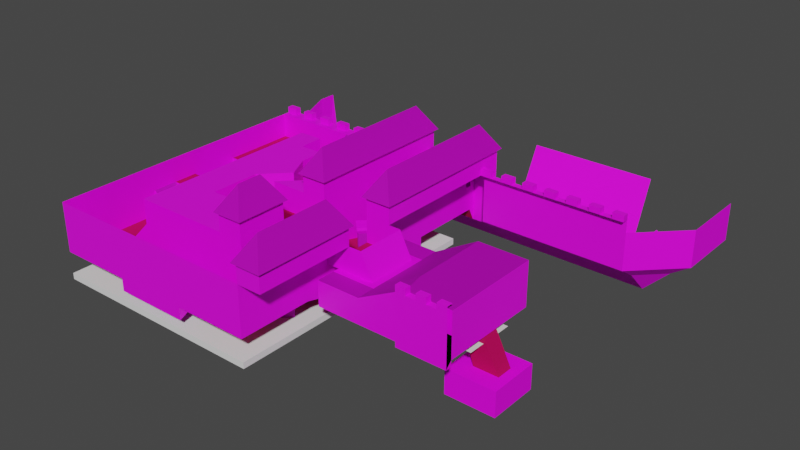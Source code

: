 # Source: Level1.blend  (saved by Blender 2.83.19; exported with 4.5.12 LTS)
import bpy
from mathutils import Matrix  # noqa: F401  (used for matrix-valued properties, if any)

bpy.ops.wm.read_factory_settings(use_empty=True)
scene = bpy.context.scene
scene.name = 'Scene'

# ---- collections
col_object = bpy.data.collections.new('Object'); scene.collection.children.link(col_object)
col_scene = bpy.data.collections.new('Scene'); scene.collection.children.link(col_scene)

# ---- images (referenced by path relative to the original .blend; pixels are not part of the script)
import os
ASSET_DIR = os.environ.get("B2B_ASSET_DIR", "")  # directory of the original .blend (textures are referenced by path, not embedded)
HERE = os.path.dirname(os.path.abspath(__file__))  # packed textures are extracted next to this script under _unpacked/

def load_image(name, relpath, width, height, colorspace="sRGB"):
    """Load a texture the original file referenced (path relative to the .blend, or extracted next to this script)."""
    p = next((c for c in (os.path.join(HERE, relpath), os.path.join(ASSET_DIR, relpath)) if relpath and os.path.exists(c)), "")
    if p:
        img = bpy.data.images.load(p, check_existing=True)
        img.name = name
    else:  # same state as the original file: an image datablock whose file is absent (Cycles renders it pink)
        img = bpy.data.images.new(name, width, height)
        img.source = "FILE"
        img.filepath = "//" + (relpath or name)
    img.colorspace_settings.name = colorspace
    return img
img_tx_plank_flooring_200_png = load_image('tx_plank_flooring_200.png', 'tx_plank_flooring_200.png', 1024, 1024, 'sRGB')
img_tx_wall_black_200_png = load_image('tx_wall_black_200.png', 'tx_wall_black_200.png', 1024, 1024, 'sRGB')
img_tx_floor_png_003 = load_image('tx_floor.png.003', 'tx_floor.png', 1024, 1024, 'sRGB')
img_tx_cliff_floor_200_png_001 = load_image('tx_cliff_floor_200.png.001', 'tx_cliff_floor_200.png', 1024, 1024, 'sRGB')
img_tx_hard_planks_200_png = load_image('tx_hard_planks_200.png', 'tx_hard_planks_200.png', 1024, 1024, 'sRGB')

# ---- materials (node trees are filled in below, after node groups)
mat_planks = bpy.data.materials.new('Planks')
mat_planks.use_transparent_shadow = False
mat_wall = bpy.data.materials.new('Wall')
mat_wall.use_transparent_shadow = False
mat_carpet2 = bpy.data.materials.new('Carpet2')
mat_carpet2.use_transparent_shadow = False
mat_cavewall = bpy.data.materials.new('CaveWall')
mat_cavewall.use_transparent_shadow = False
mat_wood = bpy.data.materials.new('Wood')
mat_wood.use_transparent_shadow = False

# ---- material node trees
mat_planks.use_nodes = True; mat_planks.node_tree.nodes.clear()
_N = mat_planks.node_tree.nodes; _L = mat_planks.node_tree.links
n0 = _N.new('ShaderNodeBsdfPrincipled'); n0.name = 'Principled BSDF'; n0.location = (10, 300)
n0.distribution = 'GGX'
n0.subsurface_method = 'BURLEY'
n0.inputs[2].default_value = 0.7292
n0.inputs[3].default_value = 1.45
n0.inputs[13].default_value = 0.2188
n0.inputs[27].default_value = (0.0, 0.0, 0.0, 1.0)
n0.inputs[28].default_value = 1.0
n1 = _N.new('ShaderNodeOutputMaterial'); n1.name = 'Material Output'; n1.location = (300, 300)
n2 = _N.new('ShaderNodeTexCoord'); n2.name = 'Texture Coordinate'; n2.location = (-969, 125)
n3 = _N.new('ShaderNodeMapping'); n3.name = 'Mapping'; n3.location = (-750, 167)
n3.inputs[3].default_value = (16.0, 16.0, 16.0)
n4 = _N.new('ShaderNodeTexImage'); n4.name = 'Image Texture'; n4.location = (-545, 219)
n4.image = img_tx_plank_flooring_200_png
n4.projection = 'BOX'
n4.interpolation = 'Closest'
n5 = _N.new('ShaderNodeRGB'); n5.name = 'RGB'; n5.location = (-440, -80)
n5.outputs[0].default_value = (0.5, 0.5, 0.5, 1.0)
n6 = _N.new('ShaderNodeVectorMath'); n6.name = 'Vector Math'; n6.location = (-220, 80)
n6.operation = 'MULTIPLY'
_L.new(n0.outputs[0], n1.inputs[0])
_L.new(n2.outputs[0], n3.inputs[0])
_L.new(n3.outputs[0], n4.inputs[0])
_L.new(n4.outputs[0], n6.inputs[0])
_L.new(n6.outputs[0], n0.inputs[0])
_L.new(n5.outputs[0], n6.inputs[1])
n1.is_active_output = True
mat_wall.use_nodes = True; mat_wall.node_tree.nodes.clear()
_N = mat_wall.node_tree.nodes; _L = mat_wall.node_tree.links
n0 = _N.new('ShaderNodeBsdfPrincipled'); n0.name = 'Principled BSDF'; n0.location = (10, 300)
n0.distribution = 'GGX'
n0.subsurface_method = 'BURLEY'
n0.inputs[3].default_value = 1.45
n0.inputs[27].default_value = (0.0, 0.0, 0.0, 1.0)
n0.inputs[28].default_value = 1.0
n1 = _N.new('ShaderNodeOutputMaterial'); n1.name = 'Material Output'; n1.location = (300, 300)
n2 = _N.new('ShaderNodeTexImage'); n2.name = 'Image Texture'; n2.location = (-280, 275)
n2.image = img_tx_wall_black_200_png
n2.projection = 'BOX'
n2.interpolation = 'Closest'
n3 = _N.new('ShaderNodeTexCoord'); n3.name = 'Texture Coordinate'; n3.location = (-704, 181)
n4 = _N.new('ShaderNodeMapping'); n4.name = 'Mapping'; n4.location = (-485, 223)
n4.inputs[3].default_value = (32.0, 32.0, 8.0)
_L.new(n0.outputs[0], n1.inputs[0])
_L.new(n2.outputs[0], n0.inputs[0])
_L.new(n3.outputs[0], n4.inputs[0])
_L.new(n4.outputs[0], n2.inputs[0])
n1.is_active_output = True
mat_carpet2.use_nodes = True; mat_carpet2.node_tree.nodes.clear()
_N = mat_carpet2.node_tree.nodes; _L = mat_carpet2.node_tree.links
n0 = _N.new('ShaderNodeBsdfPrincipled'); n0.name = 'Principled BSDF'; n0.location = (10, 300)
n0.distribution = 'GGX'
n0.subsurface_method = 'BURLEY'
n0.inputs[2].default_value = 0.7292
n0.inputs[3].default_value = 1.45
n0.inputs[13].default_value = 0.2188
n0.inputs[27].default_value = (0.0, 0.0, 0.0, 1.0)
n0.inputs[28].default_value = 1.0
n1 = _N.new('ShaderNodeOutputMaterial'); n1.name = 'Material Output'; n1.location = (300, 300)
n2 = _N.new('ShaderNodeTexCoord'); n2.name = 'Texture Coordinate'; n2.location = (-969, 125)
n3 = _N.new('ShaderNodeMapping'); n3.name = 'Mapping'; n3.location = (-750, 167)
n3.inputs[3].default_value = (4.0, 4.0, 2.0)
n4 = _N.new('ShaderNodeTexImage'); n4.name = 'Image Texture'; n4.location = (-545, 219)
n4.image = img_tx_floor_png_003
n4.projection = 'BOX'
n4.interpolation = 'Closest'
n5 = _N.new('ShaderNodeVectorMath'); n5.name = 'Vector Math'; n5.location = (-229, 293)
n5.operation = 'MULTIPLY'
n6 = _N.new('ShaderNodeRGB'); n6.name = 'RGB'; n6.location = (-440, 420)
n6.outputs[0].default_value = (0.5029, 0.08438, 0.08438, 1.0)
_L.new(n0.outputs[0], n1.inputs[0])
_L.new(n2.outputs[0], n3.inputs[0])
_L.new(n3.outputs[0], n4.inputs[0])
_L.new(n4.outputs[0], n5.inputs[0])
_L.new(n5.outputs[0], n0.inputs[0])
_L.new(n6.outputs[0], n5.inputs[1])
n1.is_active_output = True
mat_cavewall.use_nodes = True; mat_cavewall.node_tree.nodes.clear()
_N = mat_cavewall.node_tree.nodes; _L = mat_cavewall.node_tree.links
n0 = _N.new('ShaderNodeBsdfPrincipled'); n0.name = 'Principled BSDF'; n0.location = (10, 300)
n0.distribution = 'GGX'
n0.subsurface_method = 'BURLEY'
n0.inputs[2].default_value = 0.7292
n0.inputs[3].default_value = 1.45
n0.inputs[13].default_value = 0.2188
n0.inputs[27].default_value = (0.0, 0.0, 0.0, 1.0)
n0.inputs[28].default_value = 1.0
n1 = _N.new('ShaderNodeOutputMaterial'); n1.name = 'Material Output'; n1.location = (300, 300)
n2 = _N.new('ShaderNodeTexCoord'); n2.name = 'Texture Coordinate'; n2.location = (-969, 125)
n3 = _N.new('ShaderNodeMapping'); n3.name = 'Mapping'; n3.location = (-750, 167)
n3.inputs[3].default_value = (16.0, 16.0, 4.0)
n4 = _N.new('ShaderNodeTexImage'); n4.name = 'Image Texture'; n4.location = (-545, 219)
n4.image = img_tx_cliff_floor_200_png_001
n4.projection = 'BOX'
n4.interpolation = 'Closest'
n5 = _N.new('ShaderNodeVectorMath'); n5.name = 'Vector Math'; n5.location = (-229, 293)
n5.operation = 'MULTIPLY'
n6 = _N.new('ShaderNodeRGB'); n6.name = 'RGB'; n6.location = (-440, 420)
n6.outputs[0].default_value = (1.0, 1.0, 1.0, 1.0)
_L.new(n0.outputs[0], n1.inputs[0])
_L.new(n2.outputs[0], n3.inputs[0])
_L.new(n3.outputs[0], n4.inputs[0])
_L.new(n4.outputs[0], n5.inputs[0])
_L.new(n5.outputs[0], n0.inputs[0])
_L.new(n6.outputs[0], n5.inputs[1])
n1.is_active_output = True
mat_wood.use_nodes = True; mat_wood.node_tree.nodes.clear()
_N = mat_wood.node_tree.nodes; _L = mat_wood.node_tree.links
n0 = _N.new('ShaderNodeBsdfPrincipled'); n0.name = 'Principled BSDF'; n0.location = (10, 300)
n0.distribution = 'GGX'
n0.subsurface_method = 'BURLEY'
n0.inputs[2].default_value = 0.7292
n0.inputs[3].default_value = 1.45
n0.inputs[13].default_value = 0.2188
n0.inputs[27].default_value = (0.0, 0.0, 0.0, 1.0)
n0.inputs[28].default_value = 1.0
n1 = _N.new('ShaderNodeOutputMaterial'); n1.name = 'Material Output'; n1.location = (300, 300)
n2 = _N.new('ShaderNodeTexCoord'); n2.name = 'Texture Coordinate'; n2.location = (-969, 125)
n3 = _N.new('ShaderNodeMapping'); n3.name = 'Mapping'; n3.location = (-750, 167)
n3.inputs[3].default_value = (32.0, 32.0, 8.0)
n4 = _N.new('ShaderNodeVectorMath'); n4.name = 'Vector Math'; n4.location = (-229, 293)
n4.operation = 'MULTIPLY'
n5 = _N.new('ShaderNodeTexImage'); n5.name = 'Image Texture'; n5.location = (-545, 219)
n5.image = img_tx_hard_planks_200_png
n5.projection = 'BOX'
n5.interpolation = 'Closest'
n6 = _N.new('ShaderNodeRGB'); n6.name = 'RGB'; n6.location = (-480, 440)
n6.outputs[0].default_value = (0.6795, 0.4179, 0.1946, 1.0)
_L.new(n0.outputs[0], n1.inputs[0])
_L.new(n2.outputs[0], n3.inputs[0])
_L.new(n3.outputs[0], n5.inputs[0])
_L.new(n5.outputs[0], n4.inputs[0])
_L.new(n4.outputs[0], n0.inputs[0])
_L.new(n6.outputs[0], n4.inputs[1])
n1.is_active_output = True

# ---- world
world_world = bpy.data.worlds.new('World'); scene.world = world_world
world_world.use_nodes = True; world_world.node_tree.nodes.clear()
_N = world_world.node_tree.nodes; _L = world_world.node_tree.links
n0 = _N.new('ShaderNodeOutputWorld'); n0.name = 'World Output'; n0.location = (300, 300)
n1 = _N.new('ShaderNodeBackground'); n1.name = 'Background'; n1.location = (10, 300)
n1.inputs[0].default_value = (0.05088, 0.05088, 0.05088, 1.0)
_L.new(n1.outputs[0], n0.inputs[0])
n0.is_active_output = True
world_world.color = (0.05088, 0.05088, 0.05088)
world_world.use_sun_shadow = False
world_world.sun_shadow_jitter_overblur = 0.0

# ---- meshes
me_level2 = bpy.data.meshes.new('Level2')
me_level2.from_pydata([(-4.0, -4.0, 0.0), (4.0, -4.0, 0.0), (-4.0, 7.0, 0.0), (4.0, 7.0, 0.0), (-4.0, -4.0, 4.0), (4.0, -4.0, 4.0), (-4.0, 7.0, 4.0), (4.0, 7.0, 4.0), (-4.0, -4.0, -2.0), (4.0, -4.0, -2.0), (4.0, -12.0, 4.0), (-4.0, -12.0, 4.0), (4.0, -28.0, 0.0), (-4.0, -28.0, 0.0), (4.0, -28.0, 4.0), (-4.0, -28.0, 4.0), (4.0, -32.0, 0.0), (-4.0, -32.0, 0.0), (4.0, -32.0, 4.0), (-4.0, -32.0, 4.0), (4.0, -40.0, 0.0), (-4.0, -40.0, 0.0), (-8.0, -32.0, 0.0), (-8.0, -40.0, 0.0), (4.0, -40.0, 4.0), (-4.0, -40.0, 4.0), (-8.0, -32.0, 4.0), (-8.0, -40.0, 4.0), (1.414, -12.0, 3.0), (0.0, -10.59, 3.0), (0.0, -13.41, 3.0), (-1.414, -12.0, 3.0), (0.0, -10.3, 4.0), (0.0, -10.59, -4.0), (1.697, -12.0, 4.0), (1.414, -12.0, -4.0), (-4.0, -21.2, -4.0), (-4.0, -21.41, 4.0), (-1.697, -28.0, 4.0), (-1.414, -28.0, -4.0), (-1.948, -20.0, -4.0), (-1.586, -20.0, 4.0), (-4.0, -18.8, -4.0), (-4.0, -18.59, 4.0), (4.0, -21.2, -4.0), (4.0, -21.41, 4.0), (1.948, -20.0, -4.0), (1.586, -20.0, 4.0), (0.0, -29.7, 4.0), (0.0, -29.41, -4.0), (4.0, -18.8, -4.0), (4.0, -18.59, 4.0), (1.414, -28.0, -4.0), (1.697, -28.0, 4.0), (0.0, -26.59, -4.0), (0.0, -26.3, 4.0), (-8.0, -32.0, -2.0), (-8.0, -40.0, -2.0), (-8.0, -36.0, 0.0), (-20.0, -32.0, -2.0), (-20.0, -40.0, -2.0), (-20.0, -36.0, 0.0), (-20.0, -32.0, 0.0), (-20.0, -40.0, 0.0), (-20.0, -32.0, 4.0), (-20.0, -40.0, 4.0), (-24.0, -40.0, 0.0), (-24.0, -32.0, 4.0), (-24.0, -40.0, 4.0), (-32.0, -40.0, 4.0), (-32.0, -32.0, 4.0), (-32.0, -40.0, 0.0), (-24.0, -32.0, -4.768e-07), (-32.0, -32.0, -4.768e-07), (-28.0, -32.0, -4.768e-07), (4.0, -32.0, 8.0), (-24.0, -32.0, 8.0), (-20.0, -32.0, 8.0), (-8.0, -32.0, 8.0), (-4.0, -32.0, 8.0), (-32.0, -24.0, 4.0), (-24.0, -24.0, 4.0), (-32.0, -32.0, 8.0), (-32.0, -40.0, 8.0), (-24.0, -40.0, 8.0), (-20.0, -40.0, 8.0), (-8.0, -40.0, 8.0), (-4.0, -40.0, 8.0), (4.0, -40.0, 8.0), (-28.0, -24.0, -4.768e-07), (-32.0, -24.0, 8.0), (-24.0, -24.0, 8.0), (-32.0, -20.0, 4.0), (-24.0, -20.0, 4.0), (-32.0, -20.0, 8.0), (-24.0, -20.0, 8.0), (-26.0, -24.0, 2.0), (-30.0, -24.0, 2.0), (-24.0, -16.0, 4.0), (-32.0, -16.0, 4.0), (-24.0, -16.0, 8.0), (-32.0, -16.0, 8.0), (-30.0, -20.0, 2.0), (-26.0, -20.0, 2.0), (-32.0, -24.0, -4.768e-07), (-32.0, -16.0, -4.0), (-26.0, -16.0, 4.0), (-26.0, -16.0, -4.0), (-24.0, -8.0, 4.0), (-26.0, -8.0, 4.0), (-32.0, -8.0, 4.0), (-30.0, -8.0, 4.0), (-32.0, -6.0, 4.0), (-30.0, -6.0, 4.0), (-24.0, -6.0, 4.0), (-26.0, -6.0, 4.0), (-32.0, -8.0, -4.0), (-24.0, -6.0, -3.0), (-30.0, -6.0, 0.0), (-32.0, 0.0, 4.0), (-30.0, 0.0, 4.0), (-30.0, -8.0, -4.0), (-26.0, -8.0, -4.0), (-30.0, 0.0, 0.0), (-26.0, 0.0, 0.0), (-26.0, -6.0, -3.0), (-24.0, -6.0, 8.0), (-24.0, -8.0, 8.0), (-32.0, -8.0, 8.0), (-26.0, -8.0, 4.0), (-26.0, -6.0, 4.0), (-30.0, -8.0, 4.0), (-30.0, -6.0, 4.0), (-24.0, 0.0, 0.0), (-24.0, 0.0, 4.0), (-24.0, 0.0, 8.0), (-32.0, -6.0, 8.0), (-32.0, 0.0, 8.0), (-32.0, 4.0, 4.0), (-30.0, 4.0, 4.0), (-24.0, 4.0, 4.0), (-24.0, 4.0, 8.0), (-20.0, 0.0, 4.0), (-20.0, 0.0, 8.0), (-20.0, 4.0, 4.0), (-20.0, 4.0, 8.0), (-20.0, -4.0, 4.0), (-20.0, -4.0, 8.0), (-20.0, 0.0, 0.0), (-20.0, -4.0, 0.0), (-18.0, 2.0, 4.0), (-16.0, 2.0, 4.0), (-14.0, 4.0, 4.0), (-20.0, 4.0, 0.0), (-18.0, 2.0, 0.0), (-16.0, 2.0, 0.0), (-14.0, 4.0, 0.0), (-12.0, -4.0, 4.0), (-12.0, -4.0, 8.0), (-12.0, 4.0, 4.0), (-12.0, 4.0, 0.0), (-12.0, 0.0, 8.0), (-16.0, -4.0, 0.0), (-16.0, -4.0, 4.0), (-16.0, -4.0, 8.0), (-12.0, 0.0, 4.0), (-12.0, 0.0, 0.0), (-16.0, 0.0, 4.0), (-16.0, 0.0, 0.0), (-12.0, -8.0, 4.0), (-12.0, -8.0, 8.0), (-16.0, -8.0, 4.0), (-16.0, -8.0, 8.0), (-4.0, -16.0, 4.0), (-4.0, -24.0, 4.0), (4.0, -16.0, 4.0), (4.0, -24.0, 4.0), (4.0, -28.0, 8.0), (-4.0, -28.0, 8.0), (-4.0, -24.0, 8.0), (4.0, -24.0, 8.0), (4.0, -12.0, 8.0), (4.0, -16.0, 8.0), (-4.0, -12.0, 8.0), (-4.0, -16.0, 8.0), (-4.0, -4.0, 8.0), (4.0, -4.0, 8.0), (-10.0, -12.0, 4.0), (-14.0, -12.0, 4.0), (-8.0, -16.0, 4.0), (-8.0, -24.0, 4.0), (-14.0, -16.0, 4.0), (-18.0, -16.0, 4.0), (-14.0, -24.0, 4.0), (-18.0, -24.0, 4.0), (-10.0, -12.0, 8.0), (-14.0, -12.0, 8.0), (-8.0, -16.0, 8.0), (-8.0, -24.0, 8.0), (-14.0, -16.0, 8.0), (-18.0, -16.0, 8.0), (-14.0, -24.0, 8.0), (-18.0, -24.0, 8.0), (4.0, 7.0, 8.0), (6.0, -16.0, 4.0), (6.0, -24.0, 4.0), (10.0, -24.0, 8.0), (10.0, -16.0, 8.0), (6.0, -16.0, 0.0), (6.0, -24.0, 0.0), (12.0, -24.0, 4.0), (12.0, -16.0, 4.0), (6.0, -28.0, 4.0), (6.0, -28.0, 0.0), (6.0, -12.0, 4.0), (6.0, -12.0, 0.0), (12.0, -28.0, 4.0), (12.0, -12.0, 4.0), (12.0, -28.0, 0.0), (12.0, -12.0, 0.0), (28.0, -28.0, 1.0), (28.0, -12.0, 1.0), (20.0, -24.0, 8.0), (20.0, -16.0, 8.0), (20.75, -28.0, 8.0), (20.0, -12.0, 8.0), (28.0, -24.0, 8.0), (28.0, -16.0, 8.0), (28.0, -28.0, 8.0), (28.0, -12.0, 8.0), (22.0, -12.0, 8.0), (22.0, -12.0, 1.0), (22.0, -28.0, 1.0), (8.0, -29.0, 8.0), (28.0, -24.0, 1.0), (28.0, -16.0, 1.0), (12.0, -24.0, 0.0), (12.0, -16.0, 0.0), (22.0, -28.0, 8.0), (20.0, -24.0, 1.0), (20.0, -16.0, 1.0), (22.0, -12.0, 0.0), (22.0, -28.0, 0.0), (20.0, -24.0, 0.0), (20.0, -16.0, 0.0), (25.0, -24.0, 1.0), (25.0, -16.0, 1.0), (28.0, -21.33, 1.0), (28.0, -18.67, 1.0), (25.0, -18.67, 1.0), (25.0, -21.33, 1.0), (30.5, -21.33, -4.0), (30.5, -18.67, -4.0), (26.5, -18.67, -4.0), (26.5, -21.33, -4.0), (28.0, -28.0, 4.5), (22.0, -28.0, 4.5), (17.0, -28.0, 0.0), (20.0, -29.0, 1.0), (20.0, -29.0, 4.5), (28.0, -29.0, 1.0), (28.0, -29.0, 4.5), (28.0, -28.0, 0.0), (22.0, -28.0, 0.0), (28.0, -29.0, 0.0), (20.0, -29.0, 0.0), (20.0, -29.0, 8.0), (28.0, -29.0, 8.0), (20.0, -28.0, 8.0), (28.0, -28.0, 8.0), (21.6, -29.0, 8.0), (23.2, -29.0, 8.0), (24.8, -29.0, 8.0), (26.4, -29.0, 8.0), (21.6, -28.0, 8.0), (23.2, -28.0, 8.0), (24.8, -28.0, 8.0), (26.4, -28.0, 8.0), (26.4, -29.0, 9.0), (28.0, -29.0, 9.0), (26.4, -28.0, 9.0), (28.0, -28.0, 9.0), (20.0, -28.0, 9.0), (20.0, -29.0, 9.0), (21.6, -29.0, 9.0), (23.2, -29.0, 9.0), (24.8, -29.0, 9.0), (21.6, -28.0, 9.0), (23.2, -28.0, 9.0), (24.8, -28.0, 9.0), (-1.414, -28.0, 3.0), (0.0, -29.41, 3.0), (0.0, -26.59, 3.0), (1.414, -28.0, 3.0), (0.0, -13.41, -4.0), (0.0, -13.7, 4.0), (-1.414, -12.0, -4.0), (-1.697, -12.0, 4.0), (0.0, -29.7, 3.5), (-1.697, -28.0, 3.5), (0.0, -26.3, 3.5), (1.697, -28.0, 3.5), (0.0, -13.7, 3.5), (-1.697, -12.0, 3.5), (0.0, -10.3, 3.5), (1.697, -12.0, 3.5), (-4.0, -21.2, 3.0), (-4.0, -18.8, 3.0), (-1.948, -20.0, 3.0), (4.0, -21.2, 3.0), (1.948, -20.0, 3.0), (4.0, -18.8, 3.0), (-4.0, -21.41, 3.5), (-4.0, -18.59, 3.5), (-1.586, -20.0, 3.5), (4.0, -21.41, 3.5), (1.586, -20.0, 3.5), (4.0, -18.59, 3.5), (4.0, -11.51, -0.1227), (4.0, -12.49, -0.1227), (4.0, -12.51, 0.0), (4.0, -12.0, 0.5057), (4.0, -11.49, 0.0), (4.0, -12.0, -0.07185), (-4.0, -12.49, -0.1227), (-4.0, -11.51, -0.1227), (-4.0, -11.49, 0.0), (-4.0, -12.0, 0.5057), (-4.0, -12.51, 0.0), (-4.0, -12.0, -0.07185), (-4.0, -20.49, -1.877), (-4.0, -19.51, -1.877), (-4.0, -20.0, -1.928), (4.0, -19.51, -1.877), (4.0, -20.49, -1.877), (4.0, -20.0, -1.928), (-26.0, -6.0, 3.75), (-26.0, -8.0, 3.75), (-30.0, -6.0, 3.75), (-30.0, -8.0, 3.75), (13.0, -16.0, 4.0), (13.0, -12.0, 4.0), (13.0, -28.0, 4.0), (13.0, -24.0, 4.0), (6.0, -15.0, 4.0), (12.0, -15.0, 4.0), (13.0, -15.0, 4.0), (6.0, -25.0, 4.0), (12.0, -25.0, 4.0), (13.0, -25.0, 4.0), (-32.0, 4.0, 8.0), (-30.0, 4.0, 8.0), (-18.0, 4.0, 8.0), (-16.0, 4.0, 8.0), (-14.0, 4.0, 8.0), (-12.0, 4.0, 8.0), (-4.0, 7.0, 8.0), (-4.0, 8.0, 0.0), (4.0, 8.0, 0.0), (-4.0, 8.0, 4.0), (4.0, 8.0, 4.0), (-4.0, 8.0, 8.0), (4.0, 8.0, 8.0), (32.0, 13.0, -6.0), (-4.0, 9.0, 8.0), (4.0, 9.0, -2.0), (4.0, 9.0, 8.0), (8.0, 9.0, -2.0), (-8.0, 9.0, -2.0), (-8.0, 6.0, 0.0), (-32.0, 6.0, 8.0), (-8.0, 6.0, 8.0), (8.0, 6.0, 0.0), (-31.0, 6.0, 6.0), (8.0, 6.0, 8.0), (-32.0, 5.0, 8.0), (-30.15, 6.0, 8.0), (-28.31, 6.0, 8.0), (-26.46, 6.0, 8.0), (-24.62, 6.0, 8.0), (-22.77, 6.0, 8.0), (-20.92, 6.0, 8.0), (-19.08, 6.0, 8.0), (-17.23, 6.0, 8.0), (-15.38, 6.0, 8.0), (-13.54, 6.0, 8.0), (-11.69, 6.0, 8.0), (-9.846, 6.0, 8.0), (-30.15, 5.0, 8.0), (-28.31, 5.0, 8.0), (-26.46, 5.0, 8.0), (-24.62, 5.0, 8.0), (-22.77, 5.0, 8.0), (-20.92, 5.0, 8.0), (-19.08, 5.0, 8.0), (-17.23, 5.0, 8.0), (-15.38, 5.0, 8.0), (-13.54, 5.0, 8.0), (-11.69, 5.0, 8.0), (-9.846, 5.0, 8.0), (-9.846, 6.0, 9.0), (-8.0, 6.0, 9.0), (-9.846, 5.0, 9.0), (-8.0, 5.0, 9.0), (-32.0, 6.0, 9.0), (-32.0, 5.0, 9.0), (-30.15, 6.0, 9.0), (-28.31, 6.0, 9.0), (-26.46, 6.0, 9.0), (-24.62, 6.0, 9.0), (-22.77, 6.0, 9.0), (-20.92, 6.0, 9.0), (-19.08, 6.0, 9.0), (-17.23, 6.0, 9.0), (-15.38, 6.0, 9.0), (-13.54, 6.0, 9.0), (-11.69, 6.0, 9.0), (-30.15, 5.0, 9.0), (-28.31, 5.0, 9.0), (-26.46, 5.0, 9.0), (-24.62, 5.0, 9.0), (-22.77, 5.0, 9.0), (-20.92, 5.0, 9.0), (-19.08, 5.0, 9.0), (-17.23, 5.0, 9.0), (-15.38, 5.0, 9.0), (-13.54, 5.0, 9.0), (-11.69, 5.0, 9.0), (32.0, 6.0, 0.0), (32.0, 6.0, 8.0), (8.0, 5.0, 8.0), (32.0, 5.0, 8.0), (9.846, 6.0, 8.0), (11.69, 6.0, 8.0), (13.54, 6.0, 8.0), (15.38, 6.0, 8.0), (17.23, 6.0, 8.0), (19.08, 6.0, 8.0), (20.92, 6.0, 8.0), (22.77, 6.0, 8.0), (24.62, 6.0, 8.0), (26.46, 6.0, 8.0), (28.31, 6.0, 8.0), (30.15, 6.0, 8.0), (9.846, 5.0, 8.0), (11.69, 5.0, 8.0), (13.54, 5.0, 8.0), (15.38, 5.0, 8.0), (17.23, 5.0, 8.0), (19.08, 5.0, 8.0), (20.92, 5.0, 8.0), (22.77, 5.0, 8.0), (24.62, 5.0, 8.0), (26.46, 5.0, 8.0), (28.31, 5.0, 8.0), (30.15, 5.0, 8.0), (30.15, 6.0, 9.0), (32.0, 6.0, 9.0), (30.15, 5.0, 9.0), (32.0, 5.0, 9.0), (8.0, 6.0, 9.0), (8.0, 5.0, 9.0), (9.846, 6.0, 9.0), (11.69, 6.0, 9.0), (13.54, 6.0, 9.0), (15.38, 6.0, 9.0), (17.23, 6.0, 9.0), (19.08, 6.0, 9.0), (20.92, 6.0, 9.0), (22.77, 6.0, 9.0), (24.62, 6.0, 9.0), (9.846, 5.0, 9.0), (11.69, 5.0, 9.0), (13.54, 5.0, 9.0), (15.38, 5.0, 9.0), (17.23, 5.0, 9.0), (19.08, 5.0, 9.0), (20.92, 5.0, 9.0), (22.77, 5.0, 9.0), (24.62, 5.0, 9.0), (26.46, 6.0, 9.0), (28.31, 6.0, 9.0), (26.46, 5.0, 9.0), (28.31, 5.0, 9.0), (8.0, 9.0, 8.0), (4.0, 5.0, 8.0), (8.0, 9.0, 11.0), (4.0, 5.0, 11.0), (-8.0, 9.0, 8.0), (-8.0, 5.0, 8.0), (-4.0, 5.0, 8.0), (-4.0, 9.0, 11.0), (-8.0, 9.0, 11.0), (-4.0, 5.0, 11.0), (-8.0, 5.0, 11.0), (-31.0, 9.0, 0.0), (-4.0, 9.0, -2.0), (-31.0, 13.0, -6.0), (-8.0, 13.0, -6.0), (8.0, 13.0, -6.0), (8.0, 16.0, 0.0), (32.0, 9.0, -2.0), (-32.0, 16.0, 8.0), (-32.0, 13.0, 8.0), (-8.0, 16.0, 0.0), (-31.0, 16.0, 0.0), (39.0, 13.0, -4.768e-07), (36.0, 13.0, -2.0), (28.0, 16.0, -2.0), (28.0, 20.0, 8.0), (8.0, 20.0, 8.0), (32.0, 6.0, 6.0), (39.0, 13.0, 6.0), (39.0, 24.0, -4.768e-07), (36.0, 24.0, -2.0), (32.0, 24.0, -6.0), (28.0, 24.0, -2.0), (39.0, 24.0, 6.0), (-3.5, 9.5, 11.0), (-8.5, 9.5, 11.0), (-3.5, 4.5, 11.0), (-8.5, 4.5, 11.0), (-6.0, 7.0, 15.0), (4.0, 9.0, 11.0), (8.0, 5.0, 11.0), (8.5, 9.5, 11.0), (3.5, 9.5, 11.0), (8.5, 4.5, 11.0), (3.5, 4.5, 11.0), (6.0, 7.0, 15.0), (4.0, -16.0, 8.0), (4.0, -16.0, 11.0), (8.5, -16.5, 11.0), (3.5, -16.5, 11.0), (8.0, -16.0, 11.0), (6.0, -14.0, 15.0), (8.0, -16.0, 8.0), (-4.0, -16.0, 8.0), (-8.0, -16.0, 8.0), (-4.0, -16.0, 11.0), (-8.0, -16.0, 11.0), (-3.5, -16.5, 11.0), (-8.5, -16.5, 11.0), (-6.0, -14.0, 15.0), (4.0, -24.0, 8.0), (8.0, -28.0, 8.0), (8.0, -24.0, 8.0), (4.0, -28.0, 8.0), (8.0, -24.0, 11.0), (4.0, -28.0, 11.0), (4.0, -24.0, 11.0), (8.0, -28.0, 11.0), (8.5, -23.5, 11.0), (3.5, -23.5, 11.0), (8.5, -28.5, 11.0), (3.5, -28.5, 11.0), (6.0, -26.0, 15.0), (4.0, -40.0, 8.0), (4.0, -40.0, 11.0), (8.5, -40.5, 11.0), (3.5, -40.5, 11.0), (8.0, -40.0, 11.0), (6.0, -38.0, 15.0), (8.0, -40.0, 8.0), (-8.0, -24.0, 8.0), (-4.0, -28.0, 8.0), (-4.0, -24.0, 8.0), (-8.0, -28.0, 8.0), (-4.0, -24.0, 11.0), (-8.0, -28.0, 11.0), (-8.0, -24.0, 11.0), (-4.0, -28.0, 11.0), (-3.5, -23.5, 11.0), (-8.5, -23.5, 11.0), (-3.5, -28.5, 11.0), (-8.5, -28.5, 11.0), (-6.0, -26.0, 15.0), (-8.0, -32.0, 8.0), (-8.0, -32.0, 11.0), (-3.5, -32.5, 11.0), (-8.5, -32.5, 11.0), (-4.0, -32.0, 11.0), (-6.0, -30.0, 15.0), (-4.0, -32.0, 8.0)], [(269, 281), (268, 282), (490, 489)], [(0, 1, 3, 2), (3, 1, 5, 7), (0, 2, 6, 4), (1, 0, 8, 9), (15, 13, 328, 327, 11, 173, 174), (319, 324, 331, 333), (10, 321, 320, 12, 14, 176, 175), (5, 1, 322, 321, 10), (0, 4, 11, 327, 326), (12, 320, 319, 333, 335, 334), (12, 334, 330, 13), (8, 0, 326, 325), (9, 8, 325, 318), (330, 332, 331, 324, 328, 13), (12, 13, 17, 16), (15, 19, 17, 13), (12, 16, 18, 14), (16, 17, 21, 20), (23, 21, 58), (21, 23, 27, 25), (16, 20, 24, 18), (20, 21, 25, 24), (19, 26, 22, 17), (296, 31, 29, 33), (302, 295, 297, 303), (304, 32, 34, 305), (294, 30, 31, 296), (32, 297, 295, 34), (300, 55, 53, 301), (301, 53, 48, 298), (313, 43, 41, 314), (314, 41, 37, 312), (47, 45, 51), (315, 45, 47, 316), (316, 47, 51, 317), (298, 48, 38, 299), (299, 38, 55, 300), (41, 43, 37), (55, 38, 48, 53), (17, 22, 58), (21, 17, 58), (56, 58, 22), (23, 58, 57), (57, 58, 61, 60), (58, 56, 59, 61), (23, 57, 60, 63), (62, 59, 56, 22), (27, 23, 63, 65), (26, 64, 62, 22), (61, 59, 62), (60, 61, 63), (72, 74, 73, 71, 66, 63, 61, 62), (62, 64, 67, 72), (65, 63, 66, 68), (69, 71, 73, 70), (68, 66, 71, 69), (64, 26, 78, 77), (25, 27, 86, 87), (26, 19, 79, 78), (89, 74, 96), (104, 73, 74, 89), (97, 104, 89), (67, 74, 72), (69, 70, 82, 83), (24, 25, 87, 88), (27, 65, 85, 86), (14, 18, 75, 177), (68, 69, 83, 84), (65, 68, 84, 85), (18, 24, 88, 75), (67, 64, 77, 76), (82, 70, 80, 90), (81, 67, 76, 91), (80, 104, 97), (73, 104, 80, 70), (94, 92, 99, 101), (91, 95, 93, 81), (80, 92, 94, 90), (67, 81, 96), (74, 67, 96), (89, 96, 97), (93, 95, 100, 98), (92, 93, 98, 106, 99), (97, 102, 92, 80), (81, 93, 103, 96), (96, 103, 102, 97), (93, 92, 102, 103), (106, 98, 108, 109), (106, 107, 105, 99), (122, 107, 106, 109), (109, 108, 114, 115), (110, 111, 113, 112), (116, 110, 99, 105), (116, 121, 111, 110), (113, 118, 123, 120), (112, 113, 120, 119), (107, 122, 121, 116, 105), (121, 122, 125, 124, 123), (121, 118, 113, 111), (118, 121, 123), (115, 125, 122, 109), (125, 115, 114, 117), (114, 108, 127, 126), (100, 127, 108, 98), (128, 101, 99, 110), (129, 130, 132, 131), (337, 339, 338, 336), (129, 337, 336, 130), (133, 124, 125, 117), (134, 133, 117, 114), (135, 134, 114, 126), (112, 136, 128, 110), (137, 136, 112, 119), (120, 123, 133, 134), (120, 134, 140, 139), (119, 120, 139, 138), (138, 139, 351, 350), (119, 138, 350, 137), (140, 141, 351, 139), (141, 140, 144, 145), (140, 134, 142, 144), (134, 135, 143, 142), (142, 143, 147, 146), (142, 146, 149, 148), (150, 352, 144), (145, 144, 352), (150, 151, 353, 352), (353, 151, 152), (152, 354, 353), (144, 153, 154, 150), (151, 155, 156, 152), (150, 154, 155, 151), (144, 142, 148, 153), (162, 163, 167, 168), (157, 163, 171, 169), (152, 159, 355, 354), (156, 160, 159, 152), (160, 166, 165, 159), (146, 147, 164, 163), (149, 146, 163, 162), (168, 167, 165, 166), (163, 157, 165, 167), (355, 159, 165, 161), (158, 161, 165, 157), (169, 171, 188, 187), (163, 164, 172, 171), (158, 157, 169, 170), (149, 162, 168, 148), (153, 148, 154), (155, 154, 148, 168), (155, 168, 166, 160, 156), (15, 174, 179, 178), (176, 14, 177, 180), (10, 175, 182, 181), (173, 11, 183, 184), (7, 5, 186), (4, 6, 185), (4, 185, 183, 11), (5, 10, 181, 186), (15, 178, 79, 19), (174, 173, 189, 190), (187, 188, 192, 191), (191, 192, 194, 193), (189, 191, 193, 190), (191, 189, 197, 199), (192, 188, 196, 200), (190, 193, 201, 198), (194, 192, 200, 202), (193, 194, 202, 201), (187, 191, 199, 195), (184, 197, 189, 173), (174, 190, 198, 179), (169, 187, 195, 170), (172, 196, 188, 171), (185, 6, 356), (7, 186, 203), (356, 6, 7, 203), (175, 176, 205, 204), (182, 175, 204, 207), (206, 205, 176, 180), (204, 205, 209, 208), (210, 206, 207, 211), (207, 204, 211), (206, 210, 205), (219, 225, 341), (236, 209, 213, 218), (345, 344, 214, 217), (348, 216, 212, 347), (213, 212, 216, 218), (219, 217, 214, 215), (204, 208, 215, 214, 344), (199, 197, 195), (184, 183, 195, 197), (183, 185, 170, 195), (170, 185, 158), (355, 161, 158, 185, 356), (179, 198, 79, 178), (78, 79, 198, 201), (78, 201, 202, 77), (77, 202, 200, 76), (76, 200, 95, 91), (95, 200, 196, 100), (100, 196, 172, 127), (127, 172, 164, 126), (164, 147, 126), (126, 147, 143, 135), (231, 240, 246, 235, 221), (208, 237, 219, 215), (209, 205, 347, 212, 213), (343, 340, 223, 222), (223, 225, 230, 229, 227), (224, 222, 226, 228, 238), (222, 223, 227, 226), (219, 341, 217), (342, 218, 216), (231, 230, 225, 219, 241), (246, 240, 239, 245, 250, 249), (220, 255, 228, 226, 234), (234, 226, 227, 235, 248, 247), (235, 227, 229, 221), (342, 349, 343, 222, 224), (237, 208, 209, 236), (242, 243, 257), (244, 237, 236, 243), (234, 245, 239, 232, 220), (221, 229, 230, 231), (340, 346, 341, 225, 223), (241, 244, 240, 231), (240, 244, 243, 239), (239, 243, 242, 232), (224, 238, 256, 232, 242, 257, 218), (247, 250, 245, 234), (235, 246, 249, 248), (248, 249, 253, 252), (250, 247, 251, 254), (249, 250, 254, 253), (247, 248, 252, 251), (238, 228, 255, 256), (236, 218, 257), (243, 236, 257), (232, 256, 259, 258), (255, 220, 260, 261), (255, 261, 259, 256), (220, 232, 263, 262), (262, 263, 265, 264), (258, 265, 263, 232), (220, 262, 264, 260), (266, 259, 270), (275, 271, 285, 288), (270, 271, 275, 274), (271, 272, 286, 285), (272, 273, 277, 276), (261, 267, 273), (261, 273, 272), (259, 261, 272, 271), (259, 271, 270), (278, 279, 281, 280), (283, 284, 287, 282), (285, 286, 289, 288), (272, 276, 289, 286), (266, 270, 284, 283), (277, 273, 278, 280), (273, 267, 279, 278), (270, 274, 287, 284), (39, 290, 292, 54), (49, 291, 290, 39), (52, 293, 291, 49), (54, 292, 293, 52), (35, 28, 30, 294), (305, 34, 295, 302), (303, 297, 32, 304), (33, 29, 28, 35), (290, 299, 300, 292), (291, 298, 299, 290), (293, 301, 298, 291), (292, 300, 301, 293), (31, 303, 304, 29), (30, 302, 303, 31), (28, 305, 302, 30), (29, 304, 305, 28), (40, 308, 306, 36), (42, 307, 308, 40), (46, 310, 311, 50), (44, 309, 310, 46), (308, 314, 312, 306), (307, 313, 314, 308), (310, 316, 317, 311), (309, 315, 316, 310), (321, 322, 323), (327, 328, 329), (324, 319, 323, 329), (329, 323, 318, 325), (330, 334, 335, 332), (332, 335, 333, 331), (1, 9, 318, 322), (322, 318, 323), (323, 319, 320), (320, 321, 323), (328, 324, 329), (329, 325, 326), (326, 327, 329), (130, 336, 338, 132), (132, 338, 339, 131), (131, 339, 337, 129), (210, 211, 340, 343), (348, 210, 343, 349), (345, 217, 341, 346), (211, 345, 346, 340), (211, 204, 344, 345), (216, 348, 349, 342), (210, 348, 347, 205), (342, 224, 218), (219, 237, 244, 241), (7, 6, 359, 360), (6, 2, 357, 359), (3, 7, 360, 358), (2, 3, 358, 357), (360, 359, 361, 362), (358, 360, 362, 366, 365), (365, 366, 484, 367), (496, 368, 488, 364), (368, 369, 371, 488), (367, 484, 374, 372), (371, 369, 373, 370, 376, 377, 378, 379, 380, 381, 382, 383, 384, 385, 386, 387), (359, 357, 496, 364, 361), (375, 388, 417, 405), (398, 386, 416, 427), (387, 386, 398, 399), (489, 371, 401, 403), (385, 384, 396, 397), (387, 399, 402, 400), (383, 382, 394, 395), (399, 489, 403, 402), (381, 380, 392, 393), (386, 385, 415, 416), (379, 378, 390, 391), (397, 398, 427, 426), (377, 376, 388, 389), (406, 404, 405, 417), (401, 400, 402, 403), (416, 415, 426, 427), (414, 413, 424, 425), (412, 411, 422, 423), (410, 409, 420, 421), (408, 407, 418, 419), (370, 375, 405, 404), (385, 397, 426, 415), (376, 370, 404, 406), (396, 384, 414, 425), (389, 390, 419, 418), (383, 395, 424, 413), (378, 377, 407, 408), (394, 382, 412, 423), (371, 387, 400, 401), (391, 392, 421, 420), (381, 393, 422, 411), (380, 379, 409, 410), (392, 380, 410, 421), (393, 394, 423, 422), (379, 391, 420, 409), (382, 381, 411, 412), (390, 378, 408, 419), (395, 396, 425, 424), (377, 389, 418, 407), (384, 383, 413, 414), (388, 376, 406, 417), (372, 374, 432, 433, 434, 435, 436, 437, 438, 439, 440, 441, 442, 443, 429, 511, 428), (430, 444, 471, 461), (350, 351, 141, 145, 352, 353, 354, 355, 489, 399), (375, 350, 399, 398, 397, 396, 395, 394, 393, 392, 391, 390, 389, 388), (433, 445, 472, 463), (443, 442, 454, 455), (454, 442, 481, 483), (441, 440, 452, 453), (436, 435, 465, 466), (439, 438, 450, 451), (374, 430, 461, 460), (437, 436, 448, 449), (446, 434, 464, 473), (435, 434, 446, 447), (449, 450, 477, 476), (433, 432, 444, 445), (462, 460, 461, 471), (457, 456, 458, 459), (470, 469, 478, 479), (468, 467, 476, 477), (466, 465, 474, 475), (464, 463, 472, 473), (452, 440, 470, 479), (451, 452, 479, 478), (444, 432, 462, 471), (439, 451, 478, 469), (438, 437, 467, 468), (445, 446, 473, 472), (450, 438, 468, 477), (432, 374, 460, 462), (437, 449, 476, 467), (429, 443, 456, 457), (440, 439, 469, 470), (447, 448, 475, 474), (448, 436, 466, 475), (455, 431, 459, 458), (443, 455, 458, 456), (434, 433, 463, 464), (435, 447, 474, 465), (431, 429, 457, 459), (481, 480, 482, 483), (442, 441, 480, 481), (441, 453, 482, 480), (453, 454, 483, 482), (366, 484, 430, 485), (484, 366, 523, 486), (366, 485, 487, 523), (528, 487, 531, 533), (430, 484, 486, 524), (493, 491, 518, 520), (364, 488, 492, 491), (488, 489, 494, 492), (494, 489, 538, 540), (490, 364, 491, 493), (203, 362, 361, 356), (367, 372, 428, 501), (368, 496, 365, 367, 499, 498), (373, 369, 368, 495), (367, 501, 363, 499), (495, 368, 498, 497), (500, 504, 498, 499), (497, 503, 495), (497, 505, 502, 503), (497, 498, 504, 505), (495, 503, 373), (501, 428, 506, 507), (501, 507, 363), (500, 499, 363, 508), (500, 508, 509, 510), (428, 511, 506), (506, 511, 512), (507, 506, 513, 514), (515, 363, 507, 514), (516, 508, 363, 515), (512, 517, 513, 506), (358, 365, 496, 357), (491, 492, 519, 518), (492, 494, 521, 519), (519, 521, 522), (520, 522, 543, 541), (520, 518, 522), (518, 519, 522), (524, 486, 525, 527), (486, 523, 526, 525), (523, 487, 528, 526), (529, 528, 533, 535), (526, 528, 529), (527, 525, 529), (525, 526, 529), (530, 536, 534, 531), (531, 534, 532, 533), (533, 532, 535), (430, 524, 534, 536), (527, 529, 535, 532), (524, 527, 532, 534), (487, 485, 530, 531), (538, 537, 539, 540), (540, 539, 541, 542), (542, 541, 543), (522, 521, 542, 543), (521, 494, 540, 542), (493, 520, 541, 539), (490, 493, 539, 537), (546, 544, 550, 548), (544, 547, 549, 550), (555, 549, 558, 560), (545, 546, 548, 551), (551, 548, 552, 554), (548, 550, 553, 552), (550, 549, 555, 553), (556, 555, 560, 562), (553, 555, 556), (554, 552, 556), (552, 553, 556), (557, 563, 561, 558), (558, 561, 559, 560), (560, 559, 562), (545, 551, 561, 563), (554, 556, 562, 559), (551, 554, 559, 561), (549, 547, 557, 558), (566, 564, 570, 568), (564, 567, 569, 570), (575, 569, 578, 580), (565, 566, 568, 571), (571, 568, 572, 574), (568, 570, 573, 572), (570, 569, 575, 573), (576, 575, 580, 582), (573, 575, 576), (574, 572, 576), (572, 573, 576), (577, 583, 581, 578), (578, 581, 579, 580), (580, 579, 582), (565, 571, 581, 583), (574, 576, 582, 579), (571, 574, 579, 581), (569, 567, 577, 578)])
me_level2.polygons.foreach_set('use_smooth', [0, 0, 0, 0, 0, 1, 0, 0, 0, 0, 1, 0, 1, 0, 0, 0, 0, 0, 0, 0, 0, 0, 0, 0, 0, 0, 0, 0, 0, 0, 0, 0, 0, 0, 0, 0, 0, 0, 0, 0, 0, 0, 0, 0, 0, 0, 0, 0, 0, 0, 0, 0, 0, 0, 0, 0, 0, 0, 0, 0, 0, 0, 0, 0, 0, 0, 0, 0, 0, 0, 0, 0, 0, 0, 0, 0, 0, 0, 0, 0, 0, 0, 0, 0, 0, 0, 0, 0, 0, 0, 0, 0, 0, 0, 0, 0, 0, 0, 0, 0, 0, 0, 0, 0, 0, 0, 0, 0, 0, 0, 0, 0, 0, 0, 0, 0, 0, 0, 0, 0, 0, 0, 0, 0, 0, 0, 0, 0, 0, 0, 0, 0, 0, 0, 0, 0, 0, 0, 0, 0, 0, 0, 0, 0, 0, 0, 0, 0, 0, 0, 0, 0, 0, 0, 0, 0, 0, 0, 0, 0, 0, 0, 0, 0, 0, 0, 0, 0, 0, 0, 0, 0, 0, 0, 0, 0, 0, 0, 0, 0, 0, 0, 0, 0, 0, 0, 0, 0, 0, 0, 0, 0, 0, 0, 0, 0, 0, 0, 0, 0, 0, 0, 0, 0, 0, 0, 0, 0, 0, 0, 0, 0, 0, 0, 0, 0, 0, 0, 0, 0, 0, 0, 0, 0, 0, 0, 0, 0, 0, 0, 0, 0, 0, 0, 0, 0, 0, 0, 0, 0, 0, 0, 0, 0, 0, 0, 0, 0, 0, 0, 0, 0, 0, 0, 0, 0, 0, 0, 0, 0, 0, 0, 0, 0, 0, 0, 0, 0, 0, 0, 0, 0, 0, 0, 0, 0, 0, 0, 0, 0, 0, 0, 0, 0, 0, 0, 0, 0, 0, 0, 1, 1, 1, 1, 0, 0, 0, 0, 0, 0, 0, 0, 0, 0, 0, 0, 0, 0, 0, 0, 0, 0, 0, 0, 0, 0, 0, 0, 0, 0, 0, 0, 0, 0, 0, 0, 0, 0, 0, 0, 0, 0, 0, 0, 0, 0, 0, 0, 0, 0, 0, 0, 0, 0, 0, 0, 0, 0, 0, 0, 0, 0, 0, 0, 0, 0, 0, 0, 0, 0, 0, 0, 0, 0, 0, 0, 0, 0, 0, 0, 0, 0, 0, 0, 0, 0, 0, 0, 0, 0, 0, 0, 0, 0, 0, 0, 0, 0, 0, 0, 0, 0, 0, 0, 0, 0, 0, 0, 0, 0, 0, 0, 0, 0, 0, 0, 0, 0, 0, 0, 0, 0, 0, 0, 0, 0, 0, 0, 0, 0, 0, 0, 0, 0, 0, 0, 0, 0, 0, 0, 0, 0, 0, 0, 0, 0, 0, 0, 0, 0, 0, 0, 0, 0, 0, 0, 0, 0, 0, 0, 0, 0, 0, 0, 0, 0, 0, 0, 0, 0, 0, 0, 0, 0, 0, 0, 0, 0, 0, 0, 0, 0, 0, 0, 0, 0, 0, 0, 0, 0, 0, 0, 0, 0, 0, 0, 0, 0, 0, 0, 0, 0, 0, 0, 0, 0, 0, 0, 0, 0, 0, 0, 0, 0, 0])
me_level2.polygons.foreach_set('material_index', [2, 1, 1, 1, 1, 2, 1, 1, 1, 1, 2, 1, 2, 1, 2, 1, 1, 2, 2, 1, 1, 1, 1, 0, 1, 1, 0, 1, 1, 1, 1, 1, 1, 1, 1, 1, 1, 1, 1, 2, 2, 1, 1, 0, 0, 1, 1, 1, 1, 1, 1, 2, 1, 1, 1, 1, 1, 1, 1, 0, 2, 1, 1, 1, 1, 1, 1, 1, 1, 1, 1, 1, 1, 1, 1, 1, 1, 1, 0, 0, 1, 1, 2, 0, 0, 2, 1, 2, 1, 1, 2, 2, 1, 1, 1, 2, 1, 1, 1, 1, 1, 1, 1, 1, 1, 0, 0, 0, 1, 1, 1, 1, 1, 1, 2, 2, 1, 1, 1, 1, 2, 1, 1, 1, 0, 1, 0, 0, 1, 1, 1, 1, 1, 1, 2, 1, 1, 1, 1, 1, 1, 2, 1, 1, 2, 1, 1, 1, 1, 1, 1, 1, 1, 1, 1, 1, 1, 1, 1, 1, 2, 2, 2, 2, 1, 1, 1, 1, 1, 1, 1, 1, 1, 1, 1, 1, 1, 2, 1, 1, 1, 1, 1, 1, 1, 0, 0, 0, 1, 1, 1, 1, 1, 1, 1, 1, 1, 1, 1, 1, 1, 1, 1, 1, 1, 1, 0, 0, 1, 0, 0, 0, 0, 1, 1, 1, 2, 1, 1, 1, 0, 2, 0, 2, 0, 1, 0, 0, 2, 0, 1, 2, 2, 2, 2, 2, 2, 1, 0, 0, 1, 1, 1, 2, 2, 1, 1, 1, 1, 1, 1, 1, 1, 1, 1, 1, 1, 1, 1, 1, 1, 1, 1, 1, 0, 0, 0, 0, 0, 1, 1, 0, 1, 1, 1, 1, 1, 1, 1, 1, 0, 0, 0, 0, 1, 1, 1, 1, 1, 1, 2, 2, 2, 2, 1, 1, 1, 1, 1, 1, 1, 0, 0, 0, 1, 1, 0, 1, 1, 0, 1, 1, 0, 1, 1, 1, 2, 1, 1, 1, 1, 1, 1, 1, 1, 1, 1, 1, 1, 1, 1, 1, 1, 1, 1, 1, 1, 1, 1, 1, 1, 1, 1, 1, 1, 1, 1, 1, 1, 1, 1, 1, 1, 1, 1, 1, 1, 1, 1, 1, 1, 1, 1, 1, 1, 1, 1, 1, 1, 1, 1, 1, 1, 1, 1, 1, 1, 1, 1, 1, 1, 1, 1, 1, 1, 1, 1, 1, 1, 1, 1, 1, 1, 1, 1, 1, 1, 1, 1, 1, 1, 1, 1, 1, 1, 1, 1, 1, 1, 1, 1, 1, 1, 0, 1, 0, 1, 1, 1, 1, 1, 3, 3, 3, 3, 3, 3, 3, 3, 3, 3, 3, 3, 3, 3, 3, 3, 3, 3, 3, 3, 2, 0, 0, 0, 0, 0, 0, 0, 0, 0, 0, 0, 0, 0, 1, 0, 0, 1, 0, 0, 1, 1, 0, 0, 0, 0, 0, 1, 1, 1, 0, 1, 0, 0, 0, 0, 0, 0, 0, 1, 0, 0, 1, 0, 0, 1, 1, 1, 0, 1, 0, 0, 0, 0, 0, 0, 0, 1, 0, 0, 1, 0, 0, 1])
_uv = me_level2.uv_layers.new(name='UVMap')
_uv.uv.foreach_set('vector', [0.0, 0.0, 1.0, 0.0, 1.0, 1.0, 0.0, 1.0, 1.0, 1.0, 1.0, 0.0, 1.0, 0.0, 1.0, 1.0, 0.0, 0.0, 0.0, 1.0, 0.0, 1.0, 0.0, 0.0, 1.0, 0.0, 0.0, 0.0, 0.0, 0.0, 1.0, 0.0, 0.0, 0.0, 0.0, 0.0, 0.0, 0.0, 0.0, 0.0, 0.0, 0.0, 0.0, 0.0, 0.0, 0.0, 1.0, 0.0, 0.0, 0.0, 0.0, 0.0, 1.0, 0.0, 1.0, 0.0, 1.0, 0.0, 0.9684, 0.0, 0.0, 0.0, 0.0, 0.0, 0.3333, 0.0, 0.6667, 0.0, 1.0, 0.0, 1.0, 0.0, 1.0, 0.0, 1.0, 0.0, 1.0, 0.0, 0.0, 0.0, 0.0, 0.0, 0.0, 0.0, 0.0, 0.0, 0.0, 0.0, 0.0, 0.0, 0.9684, 0.0, 1.0, 0.0, 1.0, 0.0, 0.994, 0.0, 0.9387, 0.0, 0.0, 0.0, 0.9387, 0.0, 0.0, 0.0, 0.0, 0.0, 0.0, 0.0, 0.0, 0.0, 0.0, 0.0, 0.0, 0.0, 1.0, 0.0, 0.0, 0.0, 0.0, 0.0, 1.0, 0.0, 0.0, 0.0, 0.0, 0.0, 0.0, 0.0, 0.0, 0.0, 0.0, 0.0, 0.0, 0.0, 0.0, 0.0, 0.0, 0.0, 0.0, 0.0, 0.0, 0.0, 0.0, 0.0, 0.0, 0.0, 0.0, 0.0, 0.0, 0.0, 0.0, 0.0, 0.0, 0.0, 0.0, 0.0, 0.0, 0.0, 0.0, 0.0, 0.0, 0.0, 0.0, 0.0, 0.0, 0.0, 0.0, 0.0, 0.0, 0.0, 0.0, 0.0, 0.0, 0.0, 0.0, 0.0, 0.0, 0.0, 0.0, 0.0, 0.0, 0.0, 0.0, 0.0, 0.0, 0.0, 0.0, 0.0, 0.0, 0.0, 0.0, 0.0, 0.0, 0.0, 0.0, 0.0, 0.0, 0.0, 0.0, 0.0, 0.0, 0.0, 0.0, 0.0, 0.375, 0.25, 0.5, 0.25, 0.5, 0.5, 0.375, 0.5, 0.5625, 0.0, 0.625, 0.0, 0.625, 0.25, 0.5625, 0.25, 0.5625, 0.5, 0.625, 0.5, 0.625, 0.75, 0.5625, 0.75, 0.375, 0.0, 0.5, 0.0, 0.5, 0.25, 0.375, 0.25, 0.625, 0.5, 0.875, 0.5, 0.875, 0.75, 0.625, 0.75, 0.5625, 0.5, 0.625, 0.5, 0.625, 0.75, 0.5625, 0.75, 0.5625, 0.75, 0.625, 0.75, 0.625, 1.0, 0.5625, 1.0, 0.5625, 0.5, 0.625, 0.5, 0.625, 0.75, 0.5625, 0.75, 0.5625, 0.75, 0.625, 0.75, 0.625, 1.0, 0.5625, 1.0, 0.625, 0.25, 0.625, 0.0, 0.625, 0.5, 0.5625, 0.0, 0.625, 0.0, 0.625, 0.25, 0.5625, 0.25, 0.5625, 0.25, 0.625, 0.25, 0.625, 0.5, 0.5625, 0.5, 0.5625, 0.0, 0.625, 0.0, 0.625, 0.25, 0.5625, 0.25, 0.5625, 0.25, 0.625, 0.25, 0.625, 0.5, 0.5625, 0.5, 0.625, 0.75, 0.625, 0.5, 0.625, 1.0, 0.625, 0.5, 0.875, 0.5, 0.875, 0.75, 0.625, 0.75, 0.0, 0.0, 0.0, 0.0, 0.0, 0.0, 0.0, 0.0, 0.0, 0.0, 0.0, 0.0, 0.0, 0.0, 0.0, 0.0, 0.0, 0.0, 0.0, 0.0, 0.0, 0.0, 0.0, 0.0, 0.0, 0.0, 0.0, 0.0, 0.0, 0.0, 0.0, 0.0, 0.0, 0.0, 0.0, 0.0, 0.0, 0.0, 0.0, 0.0, 0.0, 0.0, 0.0, 0.0, 0.0, 0.0, 0.0, 0.0, 0.0, 0.0, 0.0, 0.0, 0.0, 0.0, 0.0, 0.0, 0.0, 0.0, 0.0, 0.0, 0.0, 0.0, 0.0, 0.0, 0.0, 0.0, 0.0, 0.0, 0.0, 0.0, 0.0, 0.0, 0.0, 0.0, 0.0, 0.0, 0.0, 0.0, 0.0, 0.0, 0.0, 0.0, 0.0, 0.0, 0.0, 0.0, 0.0, 0.0, 0.0, 0.0, 0.0, 0.0, 0.0, 0.0, 0.0, 0.0, 0.0, 0.0, 0.0, 0.0, 0.0, 0.0, 0.0, 0.0, 0.0, 0.0, 0.0, 0.0, 0.0, 0.0, 0.0, 0.0, 0.0, 0.0, 0.0, 0.0, 0.0, 0.0, 0.0, 0.0, 0.0, 0.0, 0.0, 0.0, 0.0, 0.0, 0.0, 0.0, 0.0, 0.0, 0.0, 0.0, 0.0, 0.0, 0.0, 0.0, 0.0, 0.0, 0.0, 0.0, 0.0, 0.0, 0.0, 0.0, 0.0, 0.0, 0.0, 0.0, 0.0, 0.0, 0.0, 0.0, 0.0, 0.0, 0.0, 0.0, 0.0, 0.0, 0.0, 0.0, 0.0, 0.0, 0.0, 0.0, 0.0, 0.0, 0.0, 0.0, 0.0, 0.0, 0.0, 0.0, 0.0, 0.0, 0.0, 0.0, 0.0, 0.0, 0.0, 0.0, 0.0, 0.0, 0.0, 0.0, 0.0, 0.0, 0.0, 0.0, 0.0, 0.0, 0.0, 0.0, 0.0, 0.0, 0.0, 0.0, 0.0, 0.0, 0.0, 0.0, 0.0, 0.0, 0.0, 0.0, 0.0, 0.0, 0.0, 0.0, 0.0, 0.0, 0.0, 0.0, 0.0, 0.0, 0.0, 0.0, 0.0, 0.0, 0.0, 0.0, 0.0, 0.0, 0.0, 0.0, 0.0, 0.0, 0.0, 0.0, 0.0, 0.0, 0.0, 0.0, 0.0, 0.0, 0.0, 0.0, 0.0, 0.0, 0.0, 0.0, 0.0, 0.0, 0.0, 0.0, 0.0, 0.0, 0.0, 0.0, 0.0, 0.0, 0.0, 0.0, 0.0, 0.0, 0.0, 0.0, 0.0, 0.0, 0.0, 0.0, 0.0, 0.0, 0.0, 0.0, 0.0, 0.0, 0.0, 0.0, 0.0, 0.0, 0.0, 0.0, 0.0, 0.0, 0.0, 0.0, 0.0, 0.0, 0.0, 0.0, 0.0, 0.0, 0.0, 0.0, 0.0, 0.0, 0.0, 0.0, 0.0, 0.0, 0.0, 0.0, 0.0, 0.0, 0.0, 0.0, 0.0, 0.0, 0.0, 0.0, 0.0, 0.0, 0.0, 0.0, 0.0, 0.0, 0.0, 0.0, 0.0, 0.0, 0.0, 0.0, 0.0, 0.0, 0.0, 0.0, 0.0, 0.0, 0.0, 0.0, 0.0, 0.0, 0.0, 0.0, 0.0, 0.0, 0.0, 0.0, 0.0, 0.0, 0.0, 0.0, 0.0, 0.0, 0.0, 0.0, 0.0, 0.0, 0.0, 0.0, 0.0, 0.0, 0.0, 0.0, 0.0, 0.0, 0.0, 0.0, 0.0, 0.0, 0.0, 0.0, 0.0, 0.0, 0.0, 0.0, 0.0, 0.0, 0.0, 0.0, 0.0, 0.0, 0.0, 0.0, 0.0, 0.0, 0.0, 0.0, 0.0, 0.0, 0.0, 0.0, 0.0, 0.0, 0.0, 0.0, 0.0, 0.0, 0.0, 0.0, 0.0, 0.0, 0.0, 0.0, 0.0, 0.0, 0.0, 0.0, 0.0, 0.0, 0.0, 0.0, 0.0, 0.0, 0.0, 0.0, 0.0, 0.0, 0.0, 0.0, 0.0, 0.0, 0.0, 0.0, 0.0, 0.0, 0.0, 0.0, 0.0, 0.0, 0.0, 0.0, 0.0, 0.0, 0.0, 0.0, 0.0, 0.0, 0.0, 0.0, 0.0, 0.0, 0.0, 0.0, 0.0, 0.0, 0.0, 0.0, 0.0, 0.0, 0.0, 0.0, 0.0, 0.0, 0.0, 0.0, 0.0, 0.0, 0.0, 0.0, 0.0, 0.0, 0.0, 0.0, 0.0, 0.0, 0.0, 0.0, 0.0, 0.0, 0.0, 0.0, 0.0, 0.0, 0.0, 0.0, 0.0, 0.0, 0.0, 0.0, 0.0, 0.0, 0.0, 0.0, 0.0, 0.0, 0.0, 0.0, 0.0, 0.0, 0.0, 0.0, 0.0, 0.0, 0.0, 0.0, 0.0, 0.0, 0.0, 0.0, 0.0, 0.0, 0.0, 0.0, 0.0, 0.0, 0.0, 0.0, 0.0, 0.0, 0.0, 0.0, 0.0, 0.0, 0.0, 0.0, 0.0, 0.0, 0.0, 0.0, 0.0, 0.0, 0.0, 0.0, 0.0, 0.0, 0.0, 0.0, 0.0, 0.0, 0.0, 0.0, 0.0, 0.0, 0.0, 0.0, 0.0, 0.0, 0.0, 0.0, 0.0, 0.0, 0.0, 0.0, 0.0, 0.0, 0.0, 0.0, 0.0, 0.0, 0.0, 0.0, 0.0, 0.0, 0.0, 0.0, 0.0, 0.0, 0.0, 0.0, 0.0, 0.0, 0.0, 0.0, 0.0, 0.0, 0.0, 0.0, 0.0, 0.0, 0.0, 0.0, 0.0, 0.0, 0.0, 0.0, 0.0, 0.0, 0.0, 0.0, 0.0, 0.0, 0.0, 0.0, 0.0, 0.0, 0.0, 0.0, 0.0, 0.0, 0.0, 0.0, 0.0, 0.0, 0.0, 0.0, 0.0, 0.0, 0.0, 0.0, 0.0, 0.0, 0.0, 0.0, 0.0, 0.0, 0.0, 0.0, 0.0, 0.0, 0.0, 0.0, 0.0, 0.0, 0.0, 0.0, 0.0, 0.0, 0.0, 0.0, 0.0, 0.0, 0.0, 0.0, 0.0, 0.0, 0.0, 0.0, 0.0, 0.0, 0.0, 0.0, 0.0, 0.0, 0.0, 0.0, 0.0, 0.0, 0.0, 0.0, 0.0, 0.0, 0.0, 0.0, 0.0, 0.0, 0.0, 0.0, 0.0, 0.0, 0.0, 0.0, 0.0, 0.0, 0.0, 0.0, 0.0, 0.0, 0.0, 0.0, 0.0, 0.0, 0.0, 0.0, 0.0, 0.0, 0.0, 0.0, 0.0, 0.0, 0.0, 0.0, 0.0, 0.0, 0.0, 0.0, 0.0, 0.0, 0.0, 0.0, 0.0, 0.0, 0.0, 0.0, 0.0, 0.0, 0.0, 0.0, 0.0, 0.0, 0.0, 0.0, 0.0, 0.0, 0.0, 0.0, 0.0, 0.0, 0.0, 0.0, 0.0, 0.0, 0.0, 0.0, 0.0, 0.0, 0.0, 0.0, 0.0, 0.0, 0.0, 0.0, 0.0, 0.0, 0.0, 0.0, 0.0, 0.0, 0.0, 0.0, 0.0, 0.0, 0.0, 0.0, 0.0, 0.0, 0.0, 0.0, 0.0, 0.0, 0.0, 0.0, 0.0, 0.0, 0.0, 0.0, 0.0, 0.0, 0.0, 0.0, 0.0, 0.0, 0.0, 0.0, 0.0, 0.0, 0.0, 0.0, 0.0, 0.0, 0.0, 0.0, 0.0, 0.0, 0.0, 0.0, 0.0, 0.0, 0.0, 0.0, 0.0, 0.0, 0.0, 0.0, 0.0, 0.0, 0.0, 0.0, 0.0, 0.0, 0.0, 0.0, 0.0, 0.0, 0.0, 0.0, 0.0, 0.0, 0.0, 0.0, 0.0, 0.0, 0.0, 0.0, 0.0, 0.0, 0.0, 0.0, 0.0, 0.0, 0.0, 0.0, 0.0, 0.0, 0.0, 0.0, 0.0, 0.0, 0.0, 0.0, 0.0, 0.0, 0.0, 0.0, 0.0, 0.0, 0.0, 0.0, 0.0, 0.0, 0.0, 0.0, 0.0, 0.0, 0.0, 0.0, 0.0, 0.0, 0.0, 0.0, 0.0, 0.0, 0.0, 0.0, 0.0, 0.0, 0.0, 0.0, 0.0, 0.0, 0.0, 0.0, 0.0, 0.0, 0.0, 0.0, 0.0, 0.0, 0.0, 0.0, 0.0, 0.0, 0.0, 0.0, 0.0, 0.0, 0.0, 0.0, 0.0, 0.0, 0.0, 0.0, 0.0, 0.0, 0.0, 0.0, 0.0, 0.0, 0.0, 0.0, 0.0, 0.0, 0.0, 0.0, 0.0, 0.0, 0.0, 0.0, 0.0, 0.0, 0.0, 0.0, 0.0, 0.0, 0.0, 0.0, 0.0, 0.0, 0.0, 0.0, 0.0, 0.0, 0.0, 0.0, 0.0, 0.0, 0.0, 0.0, 0.0, 0.0, 0.0, 0.0, 0.0, 0.0, 0.0, 0.0, 0.0, 0.0, 0.0, 0.0, 0.0, 0.0, 0.3333, 0.0, 0.0, 0.0, 0.0, 0.0, 0.3333, 0.0, 1.0, 0.0, 0.6667, 0.0, 0.6667, 0.0, 1.0, 0.0, 0.0, 0.0, 0.0, 0.0, 0.0, 0.0, 0.0, 0.0, 1.0, 1.0, 1.0, 0.0, 1.0, 0.0, 0.0, 0.0, 0.0, 1.0, 0.0, 0.0, 0.0, 0.0, 0.0, 0.0, 0.0, 0.0, 0.0, 0.0, 1.0, 0.0, 1.0, 0.0, 1.0, 0.0, 1.0, 0.0, 0.0, 0.0, 0.0, 0.0, 0.0, 0.0, 0.0, 0.0, 0.0, 0.0, 0.0, 0.0, 0.0, 0.0, 0.0, 0.0, 0.0, 0.0, 0.0, 0.0, 0.0, 0.0, 0.0, 0.0, 0.0, 0.0, 0.0, 0.0, 0.0, 0.0, 0.0, 0.0, 0.0, 0.0, 0.0, 0.0, 0.0, 0.0, 0.0, 0.0, 0.0, 0.0, 0.0, 0.0, 0.0, 0.0, 0.0, 0.0, 0.0, 0.0, 0.0, 0.0, 0.0, 0.0, 0.0, 0.0, 0.0, 0.0, 0.0, 0.0, 0.0, 0.0, 0.0, 0.0, 0.0, 0.0, 0.0, 0.0, 0.0, 0.0, 0.0, 0.0, 0.0, 0.0, 0.0, 0.0, 0.0, 0.0, 0.0, 0.0, 0.0, 0.0, 0.0, 0.0, 0.0, 0.0, 0.0, 0.0, 0.0, 0.0, 0.0, 0.0, 0.0, 0.0, 0.0, 0.0, 0.0, 0.0, 0.0, 0.0, 0.0, 0.0, 0.0, 0.0, 0.0, 0.0, 0.0, 0.0, 0.0, 0.0, 0.0, 0.0, 0.0, 0.0, 0.0, 0.0, 0.0, 0.0, 0.0, 0.0, 0.0, 0.0, 0.0, 1.0, 0.0, 0.0, 1.0, 1.0, 1.0, 0.0, 0.0, 0.0, 0.0, 0.0, 0.0, 1.0, 1.0, 1.0, 0.0, 0.0, 0.6667, 0.0, 0.3333, 0.0, 0.3333, 0.0, 0.6667, 0.0, 0.6667, 0.0, 0.6667, 0.0, 0.6667, 0.0, 0.0, 0.0, 0.0, 0.0, 0.3333, 0.0, 0.3333, 0.0, 0.3333, 0.0, 0.6667, 0.0, 0.3333, 0.0, 0.3333, 0.0, 0.6667, 0.0, 0.0, 0.0, 0.0, 0.0, 0.0, 0.0, 0.0, 0.0, 0.0, 0.0, 0.6667, 0.0, 0.0, 0.0, 0.0, 0.0, 0.0, 0.0, 0.3333, 0.0, 0.0, 0.0, 0.0, 0.0, 0.0, 0.0, 0.0, 0.0, 0.3333, 0.0, 0.3333, 0.0, 0.0, 0.0, 0.0, 0.0, 0.6667, 0.0, 0.6667, 0.0, 0.0, 0.0, 0.0, 0.0, 0.0, 0.0, 0.3333, 0.0, 0.3333, 0.0, 0.3333, 0.0, 0.3333, 0.0, 0.0, 0.0, 0.0, 0.0, 0.0, 0.0, 0.0, 0.0, 0.6667, 0.0, 0.6667, 0.0, 0.6667, 0.0, 0.6667, 0.0, 0.6667, 0.0, 0.6667, 0.0, 0.6667, 0.0, 0.0, 0.0, 0.0, 0.0, 0.0, 0.0, 0.0, 0.0, 0.0, 0.0, 0.0, 0.0, 0.0, 0.0, 0.0, 0.0, 0.0, 0.0, 0.0, 0.0, 0.0, 0.0, 0.0, 0.0, 0.0, 0.0, 0.0, 0.0, 0.0, 0.0, 0.0, 0.0, 0.0, 0.0, 0.0, 0.0, 0.0, 0.0, 0.0, 0.0, 0.0, 0.0, 0.0, 0.0, 0.0, 0.0, 0.0, 0.0, 0.0, 0.0, 0.0, 0.0, 0.0, 0.0, 0.0, 0.0, 0.0, 0.0, 0.0, 0.0, 0.0, 0.0, 0.0, 0.0, 0.0, 0.0, 0.0, 0.0, 0.0, 0.0, 0.0, 0.0, 0.0, 0.0, 0.0, 0.0, 0.0, 0.0, 0.0, 0.0, 0.0, 0.0, 0.0, 0.0, 0.0, 0.0, 0.0, 0.0, 0.0, 0.0, 0.0, 0.0, 0.0, 0.0, 0.0, 0.0, 0.0, 0.0, 0.0, 0.0, 0.0, 0.0, 0.0, 0.0, 0.0, 0.0, 0.0, 0.0, 0.0, 0.0, 0.0, 0.0, 0.0, 0.0, 0.0, 0.0, 0.0, 0.0, 0.0, 0.0, 0.0, 0.0, 0.0, 0.0, 0.0, 0.0, 0.6667, 0.0, 0.0, 0.0, 0.0, 0.0, 0.6667, 0.0, 0.3333, 0.0, 0.3333, 0.0, 0.3333, 0.0, 0.3333, 0.0, 0.3333, 0.0, 0.0, 0.0, 0.0, 0.0, 0.0, 0.0, 0.0, 0.0, 0.0, 0.0, 0.0, 0.0, 0.0, 0.0, 0.0, 0.0, 0.0, 0.0, 0.0, 0.0, 0.0, 0.0, 0.0, 0.0, 0.0, 0.0, 0.0, 0.0, 0.0, 0.0, 0.0, 0.0, 0.0, 0.0, 0.0, 0.0, 0.0, 0.0, 0.0, 0.0, 0.0, 0.0, 0.0, 0.0, 0.0, 0.0, 0.0, 0.0, 0.0, 0.0, 0.0, 0.0, 0.0, 0.0, 0.0, 0.0, 0.0, 0.0, 0.0, 0.0, 0.0, 0.0, 0.0, 0.0, 0.0, 0.0, 0.0, 0.0, 0.0, 0.0, 0.0, 0.0, 0.0, 0.0, 0.0, 0.0, 0.0, 0.0, 0.0, 0.0, 0.0, 0.0, 0.0, 0.0, 0.0, 0.0, 0.0, 0.0, 0.0, 0.0, 0.0, 0.0, 0.0, 0.0, 0.0, 0.0, 0.0, 0.0, 0.0, 0.0, 0.0, 0.0, 0.0, 0.0, 0.0, 0.0, 0.0, 0.0, 0.0, 0.0, 0.0, 0.0, 0.6667, 0.0, 0.3333, 0.0, 0.0, 0.0, 0.0, 0.0, 0.0, 0.0, 0.0, 0.0, 0.0, 0.0, 0.0, 0.0, 0.0, 0.0, 0.0, 0.0, 0.0, 0.0, 0.0, 0.0, 0.0, 0.0, 0.0, 0.0, 0.0, 0.0, 0.0, 0.0, 0.0, 0.0, 0.0, 0.0, 0.0, 0.0, 0.0, 0.0, 0.0, 0.0, 0.0, 0.0, 0.0, 0.0, 0.0, 0.0, 0.0, 0.0, 0.0, 0.0, 0.0, 0.0, 0.0, 0.0, 0.0, 0.0, 0.0, 0.0, 0.0, 0.0, 0.0, 0.0, 0.0, 0.0, 0.0, 0.0, 0.0, 0.0, 0.0, 0.0, 0.0, 0.0, 0.0, 0.0, 0.0, 0.0, 0.0, 0.0, 0.0, 0.0, 0.0, 0.0, 0.0, 0.0, 0.0, 0.0, 0.0, 0.0, 0.0, 0.0, 0.0, 0.0, 0.0, 0.0, 0.0, 0.0, 0.0, 0.0, 0.0, 0.0, 0.0, 0.0, 0.0, 0.0, 0.0, 0.0, 0.0, 0.0, 0.0, 0.0, 0.0, 0.0, 0.0, 0.0, 0.0, 0.0, 0.0, 0.0, 0.0, 0.0, 0.0, 0.0, 0.0, 0.0, 0.0, 0.0, 0.0, 0.0, 0.0, 0.0, 0.0, 0.0, 0.0, 0.0, 0.0, 0.0, 0.0, 0.0, 0.0, 0.0, 0.0, 0.0, 0.0, 0.0, 0.0, 0.0, 0.0, 0.0, 0.0, 0.0, 0.0, 0.0, 0.0, 0.0, 0.0, 0.0, 0.0, 0.0, 0.0, 0.0, 0.0, 0.0, 0.0, 0.0, 0.0, 0.0, 0.0, 0.0, 0.0, 0.0, 0.0, 0.0, 0.0, 0.0, 0.0, 0.0, 0.0, 0.0, 0.0, 0.0, 0.0, 0.0, 0.0, 0.0, 0.0, 0.0, 0.0, 0.0, 0.0, 0.0, 0.0, 0.0, 0.0, 0.0, 0.0, 0.0, 0.0, 0.0, 0.0, 0.0, 0.0, 0.0, 0.0, 0.0, 0.0, 0.0, 0.0, 0.0, 0.0, 0.0, 0.0, 0.0, 0.0, 0.0, 0.0, 0.0, 0.0, 0.0, 0.0, 0.0, 0.0, 0.0, 0.0, 0.0, 0.0, 0.0, 0.0, 0.0, 0.0, 0.0, 0.0, 0.0, 0.0, 0.0, 0.0, 0.0, 0.0, 0.0, 0.0, 0.0, 0.0, 0.0, 0.0, 0.0, 0.0, 0.0, 0.0, 0.0, 0.0, 0.0, 0.0, 0.0, 0.0, 0.0, 0.0, 0.0, 0.0, 0.0, 0.0, 0.0, 0.0, 0.0, 0.0, 0.0, 0.0, 0.0, 0.0, 0.0, 0.0, 0.0, 0.0, 0.0, 0.0, 0.0, 0.0, 0.0, 0.0, 0.0, 0.0, 0.0, 0.0, 0.0, 0.0, 0.0, 0.0, 0.0, 0.0, 0.0, 0.0, 0.0, 0.0, 0.0, 0.0, 0.0, 0.0, 0.0, 0.0, 0.0, 0.0, 0.0, 0.0, 0.0, 0.0, 0.0, 0.0, 0.0, 0.0, 0.0, 0.0, 0.0, 0.0, 0.0, 0.0, 0.0, 0.0, 0.0, 0.0, 0.0, 0.0, 0.0, 0.0, 0.0, 0.0, 0.0, 0.0, 0.0, 0.0, 0.0, 0.0, 0.0, 0.0, 0.0, 0.0, 0.0, 0.0, 0.0, 0.375, 0.25, 0.5, 0.25, 0.5, 0.5, 0.375, 0.5, 0.375, 0.0, 0.5, 0.0, 0.5, 0.25, 0.375, 0.25, 0.375, 0.75, 0.5, 0.75, 0.5, 1.0, 0.375, 1.0, 0.375, 0.5, 0.5, 0.5, 0.5, 0.75, 0.375, 0.75, 0.375, 0.75, 0.5, 0.75, 0.5, 1.0, 0.375, 1.0, 0.5625, 0.75, 0.625, 0.75, 0.625, 1.0, 0.5625, 1.0, 0.5625, 0.25, 0.625, 0.25, 0.625, 0.5, 0.5625, 0.5, 0.375, 0.5, 0.5, 0.5, 0.5, 0.75, 0.375, 0.75, 0.5, 0.25, 0.5625, 0.25, 0.5625, 0.5, 0.5, 0.5, 0.5, 0.0, 0.5625, 0.0, 0.5625, 0.25, 0.5, 0.25, 0.5, 0.75, 0.5625, 0.75, 0.5625, 1.0, 0.5, 1.0, 0.5, 0.5, 0.5625, 0.5, 0.5625, 0.75, 0.5, 0.75, 0.5, 0.25, 0.5625, 0.25, 0.5625, 0.5, 0.5, 0.5, 0.5, 0.0, 0.5625, 0.0, 0.5625, 0.25, 0.5, 0.25, 0.5, 0.75, 0.5625, 0.75, 0.5625, 1.0, 0.5, 1.0, 0.5, 0.5, 0.5625, 0.5, 0.5625, 0.75, 0.5, 0.75, 0.375, 0.75, 0.5, 0.75, 0.5, 1.0, 0.375, 1.0, 0.375, 0.5, 0.5, 0.5, 0.5, 0.75, 0.375, 0.75, 0.375, 0.25, 0.5, 0.25, 0.5, 0.5, 0.375, 0.5, 0.375, 0.0, 0.5, 0.0, 0.5, 0.25, 0.375, 0.25, 0.5, 0.75, 0.5625, 0.75, 0.5625, 1.0, 0.5, 1.0, 0.5, 0.5, 0.5625, 0.5, 0.5625, 0.75, 0.5, 0.75, 0.5, 0.25, 0.5625, 0.25, 0.5625, 0.5, 0.5, 0.5, 0.5, 0.0, 0.5625, 0.0, 0.5625, 0.25, 0.5, 0.25, 1.0, 0.0, 1.0, 0.0, 1.0, 0.0, 0.0, 0.0, 0.0, 0.0, 0.0, 0.0, 0.0, 0.0, 1.0, 0.0, 1.0, 0.0, 0.0, 0.0, 0.0, 0.0, 1.0, 0.0, 1.0, 0.0, 0.0, 0.0, 0.0, 0.0, 0.9387, 0.0, 0.994, 0.0, 0.0, 0.0, 0.0, 0.0, 0.994, 0.0, 1.0, 0.0, 0.0, 0.0, 1.0, 0.0, 1.0, 0.0, 1.0, 0.0, 1.0, 0.0, 1.0, 0.0, 1.0, 0.0, 1.0, 0.0, 1.0, 0.0, 1.0, 0.0, 0.9684, 0.0, 0.9684, 0.0, 1.0, 0.0, 1.0, 0.0, 0.0, 0.0, 0.0, 0.0, 0.0, 0.0, 0.0, 0.0, -1.118e-08, 0.0, 0.0, 0.0, 0.0, 0.0, 0.0, 0.0, 0.0, 0.0, 0.0, 0.0, 0.0, 0.0, 0.0, 0.0, 0.0, 0.0, 0.0, 0.0, 0.0, 0.0, 0.0, 0.0, 0.0, 0.0, 0.0, 0.0, 0.0, 0.0, 0.0, 0.0, 0.0, 0.0, 0.0, 0.0, 0.0, 0.0, 0.0, 0.0, 0.0, 0.0, 0.0, 0.0, 0.0, 0.0, 0.0, 0.0, 0.0, 0.0, 0.0, 0.0, 0.0, 0.0, 0.0, 0.0, 0.0, 0.0, 0.0, 0.0, 0.0, 0.0, 0.0, 0.0, 0.0, 0.0, 0.0, 0.0, 0.6667, 0.0, 0.6667, 0.0, 0.0, 0.0, 0.0, 0.0, 0.0, 0.0, 0.0, 0.0, 0.0, 0.0, 0.0, 0.0, 0.0, 0.0, 0.3333, 0.0, 0.3333, 0.0, 0.0, 0.0, 0.0, 0.0, 0.0, 0.0, 0.0, 0.0, 0.0, 0.0, 0.0, 0.0, 0.0, 0.0, 1.0, 1.0, 0.0, 1.0, 0.0, 1.0, 1.0, 1.0, 0.0, 1.0, 0.0, 1.0, 0.0, 1.0, 0.0, 1.0, 1.0, 1.0, 1.0, 1.0, 1.0, 1.0, 1.0, 1.0, 0.0, 1.0, 1.0, 1.0, 1.0, 1.0, 0.0, 1.0, 1.0, 1.0, 0.0, 1.0, 0.0, 1.0, 1.0, 1.0, 1.0, 1.0, 1.0, 1.0, 1.0, 1.0, 1.0, 1.0, 1.0, 1.0, 1.0, 1.0, 1.0, 1.0, 1.0, 1.0, 1.0, 1.0, 0.0, 1.0, 0.0, 1.0, 0.0, 1.0, 0.0, 1.0, 0.0, 1.0, 0.0, 1.0, 0.0, 1.0, 0.0, 1.0, 1.0, 1.0, 1.0, 1.0, 1.0, 1.0, 1.0, 1.0, 0.0, 1.0, 0.0, 1.0, 0.0, 1.0, 0.0, 1.0, 0.0, 1.0, 0.0, 1.0, 0.0, 1.0, 0.0, 1.0, 0.0, 1.0, 0.0, 1.0, 0.0, 1.0, 0.0, 1.0, 0.0, 1.0, 0.0, 1.0, 0.0, 1.0, 0.0, 1.0, 0.0, 1.0, 0.0, 1.0, 0.0, 1.0, 0.0, 1.0, 0.0, 1.0, 0.0, 0.0, 0.0, 0.0, 0.0, 0.0, 0.0, 0.0, 0.0, 1.0, 0.0, 1.0, 0.0, 1.0, 0.0, 1.0, 0.0, 1.0, 0.0, 1.0, 0.0, 1.0, 0.0, 1.0, 0.0, 0.0, 0.0, 0.0, 0.0, 0.0, 0.0, 0.0, 0.0, 1.0, 0.0, 1.0, 0.0, 1.0, 0.0, 1.0, 0.0, 1.0, 0.0, 1.0, 0.0, 1.0, 0.0, 1.0, 0.0, 1.0, 0.0, 1.0, 0.0, 1.0, 0.0, 1.0, 0.0, 0.0, 0.0, 0.0, 0.0, 0.0, 0.0, 0.0, 0.0, 1.0, 0.0, 1.0, 0.0, 1.0, 0.0, 1.0, 0.0, 1.0, 0.0, 1.0, 0.0, 1.0, 0.0, 1.0, 0.0, 1.0, 0.0, 1.0, 0.0, 1.0, 0.0, 1.0, 0.0, 0.0, 0.0, 0.0, 0.0, 0.0, 0.0, 0.0, 0.0, 1.0, 0.0, 1.0, 0.0, 1.0, 0.0, 1.0, 0.0, 1.0, 0.0, 1.0, 0.0, 1.0, 0.0, 1.0, 0.0, 1.0, 0.0, 1.0, 0.0, 1.0, 0.0, 1.0, 0.0, 1.0, 0.0, 1.0, 0.0, 1.0, 0.0, 1.0, 0.0, 1.0, 0.0, 1.0, 0.0, 1.0, 0.0, 1.0, 0.0, 1.0, 0.0, 1.0, 0.0, 1.0, 0.0, 1.0, 0.0, 1.0, 0.0, 1.0, 0.0, 1.0, 0.0, 1.0, 0.0, 1.0, 0.0, 1.0, 0.0, 1.0, 0.0, 1.0, 0.0, 0.0, 0.0, 0.0, 0.0, 0.0, 0.0, 0.0, 0.0, 1.0, 0.0, 1.0, 0.0, 1.0, 0.0, 1.0, 0.0, 1.0, 0.0, 1.0, 0.0, 1.0, 0.0, 1.0, 0.0, 1.0, 0.0, 1.0, 0.0, 1.0, 0.0, 1.0, 0.0, 0.0, 0.0, 0.0, 0.0, 0.0, 0.0, 0.0, 0.0, 1.0, 0.0, 1.0, 0.0, 1.0, 0.0, 1.0, 0.0, 1.0, 0.0, 1.0, 0.0, 1.0, 0.0, 1.0, 0.0, 1.0, 0.0, 1.0, 0.0, 1.0, 0.0, 1.0, 0.0, 1.0, 0.0, 1.0, 0.0, 1.0, 0.0, 1.0, 0.0, 0.0, 0.0, 0.0, 0.0, 0.0, 0.0, 0.0, 0.0, 1.0, 0.0, 1.0, 0.0, 1.0, 0.0, 1.0, 0.0, 1.0, 0.0, 1.0, 0.0, 1.0, 0.0, 1.0, 0.0, 1.0, 0.0, 1.0, 0.0, 1.0, 0.0, 1.0, 0.0, 0.0, 0.0, 0.0, 0.0, 0.0, 0.0, 0.0, 0.0, 1.0, 0.0, 1.0, 0.0, 1.0, 0.0, 1.0, 0.0, 1.0, 0.0, 1.0, 0.0, 1.0, 0.0, 1.0, 0.0, 1.0, 0.0, 1.0, 0.0, 1.0, 0.0, 1.0, 0.0, 0.0, 0.0, 0.0, 0.0, 0.0, 0.0, 0.0, 0.0, 1.0, 0.0, 1.0, 0.0, 1.0, 0.0, 1.0, 0.0, 1.0, 0.0, 1.0, 0.0, 1.0, 0.0, 1.0, 0.0, 1.0, 0.0, 1.0, 0.0, 1.0, 0.0, 1.0, 1.0, 1.0, 1.0, 1.0, 1.0, 1.0, 1.0, 1.0, 1.0, 1.0, 1.0, 1.0, 1.0, 1.0, 1.0, 1.0, 1.0, 1.0, 1.0, 1.0, 1.0, 1.0, 1.0, 1.0, 1.0, 1.0, 1.0, 1.0, 1.0, 1.0, 1.0, 1.0, 1.0, 1.0, 0.0, 0.0, 0.0, 0.0, 0.0, 0.0, 0.0, 0.0, 0.0, 0.0, 0.0, 0.0, 0.0, 0.0, 0.0, 0.0, 0.0, 0.0, 0.0, 0.0, 0.0, 0.0, 0.0, 0.0, 0.0, 0.0, 0.0, 0.0, 0.0, 0.0, 0.0, 0.0, 0.0, 0.0, 0.0, 1.0, 0.0, 0.0, 0.0, 1.0, 0.0, 0.0, 0.0, 1.0, 0.0, 0.0, 0.0, 1.0, 0.0, 0.0, 0.0, 1.0, 0.0, 0.0, 0.0, 1.0, 1.0, 1.0, 1.0, 1.0, 1.0, 1.0, 1.0, 1.0, 1.0, 1.0, 1.0, 1.0, 1.0, 1.0, 1.0, 1.0, 1.0, 1.0, 1.0, 1.0, 1.0, 1.0, 1.0, 1.0, 1.0, 1.0, 1.0, 1.0, 1.0, 1.0, 1.0, 1.0, 1.0, 1.0, 1.0, 1.0, 1.0, 1.0, 1.0, 1.0, 1.0, 1.0, 1.0, 1.0, 1.0, 1.0, 1.0, 1.0, 0.0, 0.0, 0.0, 0.0, 0.0, 0.0, 0.0, 0.0, 1.0, 1.0, 1.0, 1.0, 1.0, 1.0, 1.0, 1.0, 1.0, 1.0, 1.0, 1.0, 1.0, 1.0, 1.0, 1.0, 1.0, 1.0, 1.0, 1.0, 1.0, 1.0, 1.0, 1.0, 0.0, 0.0, 0.0, 0.0, 0.0, 0.0, 0.0, 0.0, 1.0, 1.0, 1.0, 1.0, 1.0, 1.0, 1.0, 1.0, 1.0, 1.0, 1.0, 1.0, 1.0, 1.0, 1.0, 1.0, 1.0, 1.0, 1.0, 1.0, 1.0, 1.0, 1.0, 1.0, 1.0, 1.0, 1.0, 1.0, 1.0, 1.0, 1.0, 1.0, 1.0, 1.0, 1.0, 1.0, 1.0, 1.0, 1.0, 1.0, 1.0, 1.0, 1.0, 1.0, 1.0, 1.0, 1.0, 1.0, 1.0, 1.0, 1.0, 1.0, 1.0, 1.0, 1.0, 1.0, 1.0, 1.0, 1.0, 1.0, 1.0, 1.0, 1.0, 1.0, 0.0, 0.0, 0.0, 0.0, 0.0, 0.0, 0.0, 0.0, 1.0, 1.0, 1.0, 1.0, 1.0, 1.0, 1.0, 1.0, 1.0, 1.0, 1.0, 1.0, 1.0, 1.0, 1.0, 1.0, 1.0, 1.0, 1.0, 1.0, 1.0, 1.0, 1.0, 1.0, 0.0, 0.0, 0.0, 0.0, 0.0, 0.0, 0.0, 0.0, 1.0, 1.0, 1.0, 1.0, 1.0, 1.0, 1.0, 1.0, 1.0, 1.0, 1.0, 1.0, 1.0, 1.0, 1.0, 1.0, 1.0, 1.0, 1.0, 1.0, 1.0, 1.0, 1.0, 1.0, 1.0, 1.0, 1.0, 1.0, 1.0, 1.0, 1.0, 1.0, 1.0, 1.0, 1.0, 1.0, 1.0, 1.0, 1.0, 1.0, 0.0, 0.0, 0.0, 0.0, 0.0, 0.0, 0.0, 0.0, 1.0, 1.0, 1.0, 1.0, 1.0, 1.0, 1.0, 1.0, 0.0, 0.0, 0.0, 0.0, 0.0, 0.0, 0.0, 0.0, 1.0, 1.0, 1.0, 1.0, 1.0, 1.0, 1.0, 1.0, 1.0, 1.0, 1.0, 1.0, 1.0, 1.0, 1.0, 1.0, 1.0, 1.0, 1.0, 1.0, 1.0, 1.0, 1.0, 1.0, 0.0, 0.0, 0.0, 0.0, 0.0, 0.0, 0.0, 0.0, 1.0, 1.0, 1.0, 1.0, 1.0, 1.0, 1.0, 1.0, 1.0, 1.0, 1.0, 1.0, 1.0, 1.0, 1.0, 1.0, 1.0, 1.0, 1.0, 1.0, 1.0, 1.0, 1.0, 1.0, 0.0, 0.0, 0.0, 0.0, 0.0, 0.0, 0.0, 0.0, 0.0, 0.0, 0.0, 0.0, 0.0, 0.0, 0.0, 0.0, 0.0, 0.0, 0.0, 0.0, 0.0, 0.0, 0.0, 0.0, 0.0, 0.0, 0.0, 0.0, 0.0, 0.0, 0.0, 0.0, 0.0, 0.0, 0.0, 0.0, 0.0, 0.0, 0.0, 0.0, 0.0, 0.0, 0.0, 0.0, 0.0, 0.0, 0.0, 0.0, 0.0, 0.0, 0.0, 0.0, 0.0, 0.0, 0.0, 0.0, 0.0, 0.0, 0.0, 0.0, 0.0, 0.0, 0.0, 0.0, 0.0, 0.0, 0.0, 0.0, 0.0, 0.0, 0.0, 0.0, 0.0, 0.0, 0.0, 0.0, 0.0, 0.0, 0.0, 0.0, 0.0, 0.0, 0.0, 0.0, 0.0, 0.0, 0.0, 0.0, 0.0, 0.0, 1.0, 1.0, 0.0, 1.0, 0.0, 0.0, 1.0, 1.0, 1.0, 1.0, 1.0, 1.0, 0.0, 0.0, 0.0, 1.0, 0.0, 1.0, 1.0, 1.0, 1.0, 1.0, 1.0, 1.0, 0.0, 1.0, 0.0, 1.0, 0.0, 1.0, 0.0, 1.0, 0.0, 0.0, 1.0, 1.0, 0.0, 0.0, 0.0, 0.0, 1.0, 1.0, 0.0, 0.0, 0.0, 1.0, 0.0, 1.0, 0.0, 0.0, 0.0, 0.0, 0.0, 1.0, 0.0, 1.0, 1.0, 1.0, 0.0, 0.0, 0.0, 0.0, 0.0, 0.0, 0.0, 0.0, 0.0, 0.0, 0.0, 0.0, 0.0, 0.0, 0.0, 0.0, 0.0, 1.0, 0.0, 1.0, 0.0, 0.0, 0.0, 0.0, 0.0, 0.0, 0.0, 1.0, 0.0, 0.0, 1.0, 1.0, 1.0, 1.0, 0.0, 0.0, 0.0, 0.0, 0.0, 0.0, 0.0, 0.0, 0.0, 0.0, 1.0, 1.0, 1.0, 1.0, 0.0, 0.0, 0.0, 0.0, 0.0, 0.0, 0.0, 0.0, 0.0, 0.0, 1.0, 1.0, 1.0, 1.0, 1.0, 1.0, 1.0, 1.0, 1.0, 1.0, 0.0, 0.0, 0.0, 0.0, 1.0, 1.0, 1.0, 1.0, 0.0, 0.0, 0.0, 0.0, 0.0, 0.0, 0.0, 0.0, 0.0, 0.0, 0.0, 0.0, 0.0, 0.0, 0.0, 0.0, 0.0, 0.0, 0.0, 0.0, 0.0, 0.0, 1.0, 1.0, 1.0, 1.0, 1.0, 1.0, 1.0, 1.0, 0.0, 1.0, 0.0, 1.0, 0.0, 0.0, 0.0, 0.0, 0.0, 0.0, 0.0, 0.0, 0.0, 0.0, 0.0, 0.0, 0.0, 0.0, 0.0, 0.0, 0.0, 0.0, 0.0, 0.0, 0.0, 0.0, 0.0, 0.0, 0.0, 0.0, 0.0, 0.0, 0.0, 0.0, 0.0, 0.0, 0.0, 0.0, 0.0, 0.0, 0.0, 0.0, 0.0, 0.0, 0.0, 0.0, 0.0, 0.0, 0.0, 0.0, 0.0, 0.0, 0.0, 0.0, 0.0, 0.0, 0.0, 0.0, 0.0, 0.0, 0.0, 0.0, 0.0, 0.0, 0.0, 0.0, 0.0, 0.0, 0.0, 0.0, 0.0, 0.0, 0.0, 0.0, 0.0, 0.0, 0.0, 0.0, 0.0, 0.0, 0.0, 0.0, 0.0, 0.0, 0.0, 0.0, 0.0, 0.0, 0.0, 0.0, 0.0, 0.0, 0.0, 0.0, 0.0, 0.0, 0.0, 0.0, 0.0, 0.0, 0.0, 0.0, 0.0, 0.0, 0.0, 0.0, 0.0, 0.0, 0.0, 0.0, 0.0, 0.0, 0.0, 0.0, 0.0, 0.0, 0.0, 0.0, 0.0, 0.0, 0.0, 0.0, 0.0, 0.0, 0.0, 0.0, 0.0, 0.0, 0.0, 0.0, 0.0, 0.0, 0.0, 0.0, 0.0, 0.0, 0.0, 0.0, 0.0, 0.0, 0.0, 0.0, 0.0, 0.0, 0.0, 0.0, 0.0, 0.0, 0.0, 0.0, 0.0, 0.0, 0.0, 0.0, 0.0, 0.0, 0.0, 0.0, 0.0, 0.0, 0.0, 0.0, 0.0, 0.0, 0.0, 0.0, 0.0, 0.0, 0.0, 0.0, 0.0, 0.0, 0.0, 0.0, 0.0, 0.0, 0.0, 0.0, 0.0, 0.0, 0.0, 0.0, 0.0, 0.0, 0.0, 0.0, 0.0, 0.0, 0.0, 0.0, 0.0, 0.0, 0.0, 0.0, 0.0, 0.0, 0.0, 0.0, 0.0, 0.0, 0.0, 0.0, 0.0, 0.0, 0.0, 0.0, 0.0, 0.0, 0.0, 0.0, 0.0, 0.0, 0.0, 0.0, 0.0, 0.0, 0.0, 0.0, 0.0, 0.0, 0.0, 0.0, 0.0, 0.0, 0.0, 0.0, 0.0, 0.0, 0.0, 0.0, 0.0, 0.0, 0.0, 0.0, 0.0, 0.0, 0.0, 0.0, 0.0, 0.0, 0.0, 0.0, 0.0, 0.0, 0.0, 0.0, 0.0, 0.0, 0.0, 0.0, 0.0, 0.0, 0.0, 0.0, 0.0, 0.0, 0.0, 0.0, 0.0, 0.0, 0.0, 0.0, 0.0, 0.0, 0.0, 0.0, 0.0, 0.0, 0.0, 0.0, 0.0, 0.0, 0.0, 0.0, 0.0, 0.0, 0.0, 0.0, 0.0, 0.0, 0.0, 0.0, 0.0, 0.0, 0.0, 0.0, 0.0, 0.0, 0.0, 0.0, 0.0, 0.0, 0.0, 0.0, 0.0, 0.0, 0.0, 0.0, 0.0, 0.0, 0.0, 0.0, 0.0, 0.0, 0.0, 0.0, 0.0, 0.0, 0.0, 0.0, 0.0, 0.0, 0.0, 0.0, 0.0, 0.0, 0.0, 0.0, 0.0, 0.0, 0.0, 0.0, 0.0, 0.0, 0.0, 0.0, 0.0, 0.0, 0.0, 0.0, 0.0, 0.0, 0.0, 0.0, 0.0, 0.0, 0.0, 0.0, 0.0, 0.0, 0.0, 0.0, 0.0, 0.0, 0.0, 0.0, 0.0, 0.0, 0.0, 0.0, 0.0, 0.0, 0.0, 0.0, 0.0, 0.0, 0.0, 0.0, 0.0, 0.0, 0.0, 0.0, 0.0, 0.0, 0.0, 0.0, 0.0, 0.0, 0.0, 0.0, 0.0, 0.0, 0.0, 0.0, 0.0, 0.0, 0.0, 0.0, 0.0, 0.0, 0.0, 0.0, 0.0, 0.0, 0.0, 0.0, 0.0, 0.0, 0.0, 0.0, 0.0, 0.0, 0.0, 0.0, 0.0, 0.0, 0.0, 0.0, 0.0, 0.0, 0.0, 0.0, 0.0, 0.0, 0.0, 0.0, 0.0, 0.0, 0.0, 0.0, 0.0, 0.0, 0.0, 0.0, 0.0, 0.0, 0.0, 0.0, 0.0, 0.0, 0.0, 0.0, 0.0, 0.0, 0.0, 0.0, 0.0, 0.0, 0.0, 0.0, 0.0, 0.0, 0.0, 0.0, 0.0, 0.0, 0.0, 0.0, 0.0, 0.0, 0.0, 0.0, 0.0, 0.0, 0.0, 0.0, 0.0, 0.0, 0.0, 0.0, 0.0, 0.0, 0.0, 0.0, 0.0, 0.0, 0.0, 0.0, 0.0, 0.0, 0.0, 0.0, 0.0, 0.0, 0.0, 0.0, 0.0, 0.0, 0.0, 0.0, 0.0, 0.0, 0.0, 0.0, 0.0, 0.0])
me_level2.materials.append(mat_planks)
me_level2.materials.append(mat_wall)
me_level2.materials.append(mat_carpet2)
me_level2.materials.append(mat_cavewall)
me_level2.use_remesh_fix_poles = True
me_level2.use_remesh_preserve_attributes = False
me_level2.use_mirror_vertex_groups = False
me_level2.update()
me_plane_001 = bpy.data.meshes.new('Plane.001')
me_plane_001.from_pydata([(-32.0, -40.0, 0.0), (4.0, -40.0, 0.0), (-32.0, 4.0, 0.0), (4.0, 4.0, 0.0), (-32.0, 4.0, -1.0), (-32.0, -40.0, -1.0), (4.0, -40.0, -1.0), (4.0, 4.0, -1.0)], [], [(0, 1, 3, 2), (5, 4, 7, 6), (1, 6, 7, 3), (2, 4, 5, 0), (3, 7, 4, 2), (0, 5, 6, 1)])
_uv = me_plane_001.uv_layers.new(name='UVMap')
_uv.uv.foreach_set('vector', [0.0, 0.0, 1.0, 0.0, 1.0, 1.0, 0.0, 1.0, 0.0, 0.0, 0.0, 1.0, 1.0, 1.0, 1.0, 0.0, 1.0, 0.0, 1.0, 0.0, 1.0, 1.0, 1.0, 1.0, 0.0, 1.0, 0.0, 1.0, 0.0, 0.0, 0.0, 0.0, 1.0, 1.0, 1.0, 1.0, 0.0, 1.0, 0.0, 1.0, 0.0, 0.0, 0.0, 0.0, 1.0, 0.0, 1.0, 0.0])
me_plane_001.use_remesh_fix_poles = True
me_plane_001.use_remesh_preserve_attributes = False
me_plane_001.use_mirror_vertex_groups = False
me_plane_001.update()
me_plane_002 = bpy.data.meshes.new('Plane.002')
me_plane_002.from_pydata([(-4.0, -4.0, 0.0), (4.0, -4.0, 0.0), (-4.0, 4.0, 0.0), (4.0, 4.0, 0.0)], [], [(0, 1, 3, 2)])
_uv = me_plane_002.uv_layers.new(name='UVMap')
_uv.uv.foreach_set('vector', [0.0, 0.0, 1.0, 0.0, 1.0, 1.0, 0.0, 1.0])
me_plane_002.use_remesh_fix_poles = True
me_plane_002.use_remesh_preserve_attributes = False
me_plane_002.use_mirror_vertex_groups = False
me_plane_002.update()
me_plane_003 = bpy.data.meshes.new('Plane.003')
me_plane_003.from_pydata([(30.5, -21.33, -4.0), (30.5, -18.67, -4.0), (26.5, -18.67, -4.0), (26.5, -21.33, -4.0), (30.5, -16.0, -4.0), (26.5, -16.0, -4.0), (30.5, -24.0, -4.0), (26.5, -24.0, -4.0), (32.0, -21.33, -4.0), (32.0, -18.67, -4.0), (32.0, -16.0, -4.0), (32.0, -24.0, -4.0), (24.0, -18.67, -4.0), (24.0, -21.33, -4.0), (24.0, -16.0, -4.0), (24.0, -24.0, -4.0), (30.5, -16.0, -8.0), (26.5, -16.0, -8.0), (30.5, -24.0, -8.0), (26.5, -24.0, -8.0), (32.0, -21.33, -8.0), (32.0, -18.67, -8.0), (32.0, -16.0, -8.0), (32.0, -24.0, -8.0), (24.0, -18.67, -8.0), (24.0, -21.33, -8.0), (24.0, -16.0, -8.0), (24.0, -24.0, -8.0)], [], [(1, 2, 5, 4), (3, 0, 6, 7), (6, 0, 8, 11), (1, 4, 10, 9), (0, 1, 9, 8), (3, 7, 15, 13), (5, 2, 12, 14), (2, 3, 13, 12), (8, 9, 21, 20), (12, 13, 25, 24), (7, 6, 18, 19), (15, 7, 19, 27), (4, 5, 17, 16), (9, 10, 22, 21), (14, 12, 24, 26), (5, 14, 26, 17), (11, 8, 20, 23), (13, 15, 27, 25), (10, 4, 16, 22), (6, 11, 23, 18), (16, 17, 26, 24, 25, 27, 19, 18, 23, 20, 21, 22)])
me_plane_003.polygons.foreach_set('material_index', [3, 3, 3, 3, 3, 3, 3, 3, 3, 3, 3, 3, 3, 3, 3, 3, 3, 3, 3, 3, 3])
_uv = me_plane_003.uv_layers.new(name='UVMap')
_uv.uv.foreach_set('vector', [0.0, 0.0, 0.0, 0.0, 0.0, 0.0, 0.0, 0.0, 0.0, 0.0, 0.0, 0.0, 0.0, 0.0, 0.0, 0.0, 0.0, 0.0, 0.0, 0.0, 0.0, 0.0, 0.0, 0.0, 0.0, 0.0, 0.0, 0.0, 0.0, 0.0, 0.0, 0.0, 0.0, 0.0, 0.0, 0.0, 0.0, 0.0, 0.0, 0.0, 0.0, 0.0, 0.0, 0.0, 0.0, 0.0, 0.0, 0.0, 0.0, 0.0, 0.0, 0.0, 0.0, 0.0, 0.0, 0.0, 0.0, 0.0, 0.0, 0.0, 0.0, 0.0, 0.0, 0.0, 0.0, 0.0, 0.0, 0.0, 0.0, 0.0, 0.0, 0.0, 0.0, 0.0, 0.0, 0.0, 0.0, 0.0, 0.0, 0.0, 0.0, 0.0, 0.0, 0.0, 0.0, 0.0, 0.0, 0.0, 0.0, 0.0, 0.0, 0.0, 0.0, 0.0, 0.0, 0.0, 0.0, 0.0, 0.0, 0.0, 0.0, 0.0, 0.0, 0.0, 0.0, 0.0, 0.0, 0.0, 0.0, 0.0, 0.0, 0.0, 0.0, 0.0, 0.0, 0.0, 0.0, 0.0, 0.0, 0.0, 0.0, 0.0, 0.0, 0.0, 0.0, 0.0, 0.0, 0.0, 0.0, 0.0, 0.0, 0.0, 0.0, 0.0, 0.0, 0.0, 0.0, 0.0, 0.0, 0.0, 0.0, 0.0, 0.0, 0.0, 0.0, 0.0, 0.0, 0.0, 0.0, 0.0, 0.0, 0.0, 0.0, 0.0, 0.0, 0.0, 0.0, 0.0, 0.0, 0.0, 0.0, 0.0, 0.0, 0.0, 0.0, 0.0, 0.0, 0.0, 0.0, 0.0, 0.0, 0.0, 0.0, 0.0, 0.0, 0.0, 0.0, 0.0, 0.0, 0.0, 0.0, 0.0, 0.0, 0.0])
me_plane_003.materials.append(mat_wood)
me_plane_003.materials.append(mat_wall)
me_plane_003.materials.append(mat_carpet2)
me_plane_003.materials.append(mat_cavewall)
me_plane_003.use_remesh_fix_poles = True
me_plane_003.use_remesh_preserve_attributes = False
me_plane_003.use_mirror_vertex_groups = False
me_plane_003.update()
me_level2_001 = bpy.data.meshes.new('Level2.001')
me_level2_001.from_pydata([(28.0, -29.0, 0.0), (20.0, -29.0, 0.0), (28.0, -29.0, 4.5), (20.0, -29.0, 4.5), (22.0, -28.0, 1.0), (28.0, -28.0, 1.0), (22.0, -28.0, 4.5), (28.0, -28.0, 4.5)], [], [(1, 0, 2, 3), (4, 6, 7, 5), (2, 0, 5, 7), (0, 1, 4, 5), (3, 2, 7, 6), (1, 3, 6, 4)])
me_level2_001.polygons.foreach_set('material_index', [1, 1, 1, 1, 1, 1])
_uv = me_level2_001.uv_layers.new(name='UVMap')
_uv.uv.foreach_set('vector', [0.0, 0.0, 0.0, 0.0, 0.0, 0.0, 0.0, 0.0, 0.0, 0.0, 0.0, 0.0, 0.0, 0.0, 0.0, 0.0, 0.0, 0.0, 0.0, 0.0, 0.0, 0.0, 0.0, 0.0, 0.0, 0.0, 0.0, 0.0, 0.0, 0.0, 0.0, 0.0, 0.0, 0.0, 0.0, 0.0, 0.0, 0.0, 0.0, 0.0, 0.0, 0.0, 0.0, 0.0, 0.0, 0.0, 0.0, 0.0])
me_level2_001.materials.append(mat_wood)
me_level2_001.materials.append(mat_wall)
me_level2_001.materials.append(mat_carpet2)
me_level2_001.materials.append(mat_cavewall)
me_level2_001.use_remesh_fix_poles = True
me_level2_001.use_remesh_preserve_attributes = False
me_level2_001.use_mirror_vertex_groups = False
me_level2_001.update()

# ---- objects
ob_level1 = bpy.data.objects.new('Level1', me_level2)
ob_lava = bpy.data.objects.new('Lava', me_plane_001)
ob_plane = bpy.data.objects.new('Plane', me_plane_002)
ob_level2 = bpy.data.objects.new('Level2', me_plane_003)
ob_hiddendoor = bpy.data.objects.new('HiddenDoor', me_level2_001)

# ---- transforms, parenting, visibility, modifiers, constraints
ob_level1.location = (0.0, 0.0, 0.0)
ob_level1.lineart.crease_threshold = 0.0
ob_lava.location = (0.0, 0.0, -3.5)
ob_lava.lineart.crease_threshold = 0.0
ob_plane.location = (24.0, -20.0, 0.0)
ob_plane.lineart.crease_threshold = 0.0
ob_level2.location = (0.0, 0.0, 0.0)
ob_level2.lineart.crease_threshold = 0.0
ob_hiddendoor.location = (0.0, 0.0, 0.0)
ob_hiddendoor.lineart.crease_threshold = 0.0

# ---- collection membership
col_scene.objects.link(ob_level1)
col_scene.objects.link(ob_lava)
col_scene.objects.link(ob_plane)
col_scene.objects.link(ob_level2)
col_scene.objects.link(ob_hiddendoor)

# ---- scene / render settings (as saved in the file)
scene.frame_start = 1; scene.frame_end = 250; scene.frame_set(70)
scene.render.engine = 'BLENDER_EEVEE_NEXT'
scene.cycles.use_denoising = False
scene.cycles.samples = 128
scene.cycles.sampling_pattern = 'TABULATED_SOBOL'
scene.cycles.use_adaptive_sampling = False
scene.cycles.use_light_tree = False
scene.view_settings.view_transform = 'Filmic'
bpy.context.view_layer.update()

# ---- added for rendering (the .blend has no active camera and no usable light): camera, sun
cam_auto = bpy.data.cameras.new('AutoCamera')
cam_auto.lens = 50.0
cam_auto.sensor_width = 36.0
cam_auto.clip_end = 1601.71
ob_auto_camera = bpy.data.objects.new('AutoCamera', cam_auto)
scene.collection.objects.link(ob_auto_camera)
ob_auto_camera.location = (94.766, -117.769, 76.5128)
ob_auto_camera.rotation_euler = (1.09748, -7.21219e-08, 0.694738)
scene.camera = ob_auto_camera
light_auto_sun = bpy.data.lights.new('AutoSun', 'SUN')
light_auto_sun.energy = 3.0
light_auto_sun.angle = 0.0523599
ob_auto_sun = bpy.data.objects.new('AutoSun', light_auto_sun)
scene.collection.objects.link(ob_auto_sun)
ob_auto_sun.rotation_euler = (0.872665, 0.174533, 0.523599)
bpy.context.view_layer.update()
